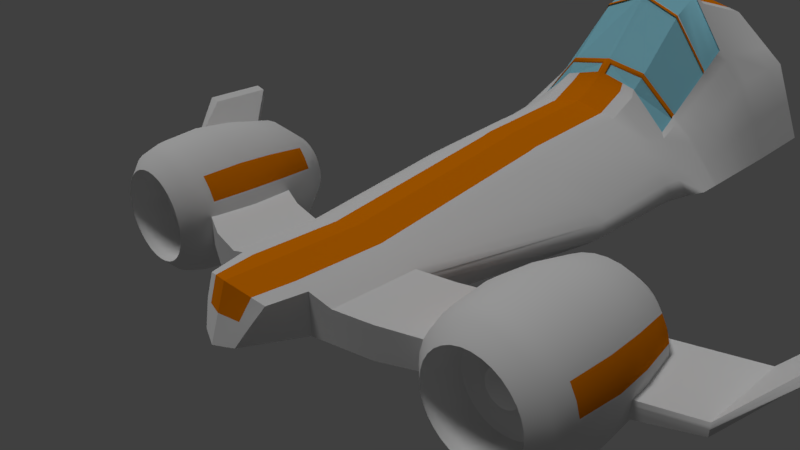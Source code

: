 # Source: SpaceBoiPodRacer.blend  (saved by Blender 2.77.0; exported with 4.5.12 LTS)
import bpy
from mathutils import Matrix  # noqa: F401  (used for matrix-valued properties, if any)

bpy.ops.wm.read_factory_settings(use_empty=True)
scene = bpy.context.scene
scene.name = 'Scene'

# ---- collections
col_collection_1 = bpy.data.collections.new('Collection 1'); scene.collection.children.link(col_collection_1)

# ---- materials (node trees are filled in below, after node groups)
mat_metal = bpy.data.materials.new('Metal')
mat_metal.alpha_threshold = 0.0
mat_metal.use_transparent_shadow = False
mat_metal.roughness = 0.5
mat_reddecal = bpy.data.materials.new('redDecal')
mat_reddecal.alpha_threshold = 0.0
mat_reddecal.use_transparent_shadow = False
mat_reddecal.diffuse_color = (0.8, 0.2076, 0.0, 1.0)
mat_reddecal.roughness = 0.5
mat_vinyl = bpy.data.materials.new('Vinyl')
mat_vinyl.alpha_threshold = 0.0
mat_vinyl.use_transparent_shadow = False
mat_vinyl.diffuse_color = (0.06681, 0.06681, 0.06681, 1.0)
mat_vinyl.roughness = 0.5
mat_vinyl.specular_intensity = 0.0
mat_screen = bpy.data.materials.new('Screen')
mat_screen.alpha_threshold = 0.0
mat_screen.use_transparent_shadow = False
mat_screen.diffuse_color = (0.0, 0.4951, 0.8, 1.0)
mat_screen.roughness = 0.5
mat_darkmetal = bpy.data.materials.new('DarkMetal')
mat_darkmetal.alpha_threshold = 0.0
mat_darkmetal.use_transparent_shadow = False
mat_darkmetal.roughness = 0.5
mat_darkmetal.specular_intensity = 0.0
mat_glass = bpy.data.materials.new('Glass')
mat_glass.alpha_threshold = 0.0
mat_glass.use_transparent_shadow = False
mat_glass.diffuse_color = (0.2869, 0.6676, 0.8, 1.0)
mat_glass.roughness = 0.5
mat_shiplight1 = bpy.data.materials.new('ShipLight1')
mat_shiplight1.alpha_threshold = 0.0
mat_shiplight1.use_transparent_shadow = False
mat_shiplight1.diffuse_color = (0.7497, 0.8, 0.0, 1.0)
mat_shiplight1.roughness = 0.5
mat_shiplight2 = bpy.data.materials.new('ShipLight2')
mat_shiplight2.alpha_threshold = 0.0
mat_shiplight2.use_transparent_shadow = False
mat_shiplight2.diffuse_color = (0.8, 0.01744, 0.0, 1.0)
mat_shiplight2.roughness = 0.5
mat_shiplight2.specular_intensity = 0.0
mat_shiplight3 = bpy.data.materials.new('ShipLight3')
mat_shiplight3.alpha_threshold = 0.0
mat_shiplight3.use_transparent_shadow = False
mat_shiplight3.diffuse_color = (0.009355, 0.8, 0.0, 1.0)
mat_shiplight3.roughness = 0.5
mat_shiplight3.specular_intensity = 0.0

# ---- material node trees

# ---- world
world_world = bpy.data.worlds.new('World'); scene.world = world_world
world_world.color = (0.05088, 0.05088, 0.05088)
world_world.use_sun_shadow = False
world_world.sun_shadow_jitter_overblur = 0.0
world_world.cycles.sampling_method = 'MANUAL'

# ---- cameras
cam_camera = bpy.data.cameras.new('Camera')
cam_camera.clip_end = 100.0
cam_camera.lens = 35.0
cam_camera.sensor_width = 32.0
cam_camera.sensor_height = 18.0
cam_camera.ortho_scale = 7.314
cam_camera.dof.focus_distance = 0.0
cam_camera.dof.aperture_fstop = 128.0

# ---- lights
light_sun = bpy.data.lights.new('Sun', 'SUN')
light_sun.transmission_factor = 0.0
light_sun.angle = 0.1993
light_sun.energy = 1.0
light_sun.shadow_buffer_clip_start = 0.5
light_sun.shadow_soft_size = 0.1
light_sun.shadow_cascade_max_distance = 1000.0
light_lamp = bpy.data.lights.new('Lamp', 'POINT')
light_lamp.transmission_factor = 0.0
light_lamp.cutoff_distance = 30.0
light_lamp.energy = 100.0
light_lamp.shadow_buffer_clip_start = 1.001
light_lamp.shadow_soft_size = 0.1
light_lamp.shadow_maximum_resolution = 0.006
light_lamp.use_absolute_resolution = True

# ---- meshes
me_cube_002 = bpy.data.meshes.new('Cube.002')
me_cube_002.from_pydata([(0.0, -1.785, -1.0), (0.0, -1.538, 2.143), (0.0, -0.246, -1.0), (0.0, -0.246, 2.143), (1.513, -1.348, -1.0), (1.513, -1.348, 1.0), (1.513, -0.05646, -1.0), (1.513, -0.05646, 1.0), (0.6437, -0.246, 1.528), (0.6437, -0.246, -1.0), (0.6437, -1.538, 1.528), (0.6437, -1.538, -1.0), (4.669, 1.403, -0.2361), (4.669, 1.403, -1.0), (4.669, 0.1113, -0.2361), (4.669, 0.1113, -1.0), (0.9582, -0.1774, 1.0), (0.9582, -1.469, -1.0), (0.9582, -0.1774, -1.0), (0.9582, -1.469, 1.0), (5.304, 2.092, 2.269), (5.304, 2.092, 1.698), (5.304, 1.126, 2.269), (5.304, 1.126, 1.698), (0.4962, 4.701, 2.228), (1.513, -0.05646, 0.0), (1.513, -1.348, 0.0), (0.6437, -1.538, 0.2641), (0.0, 2.528, -3.064), (4.669, 1.403, -0.6181), (4.669, 0.1113, -0.6181), (0.9582, -1.469, 0.0), (0.9582, -0.1774, 0.0), (5.479, 2.092, 2.429), (5.479, 1.126, 2.429), (0.0, -2.328, 0.5717), (0.0, -2.204, 2.143), (0.5304, -2.046, 1.42), (0.0, -2.452, -1.0), (0.2886, -2.336, -0.8552), (0.4262, -2.197, 0.3776), (0.0, 4.672, -3.064), (0.6437, 4.672, -1.912), (0.0, 4.677, 5.56), (0.6437, 4.677, 4.947), (1.509, 4.74, -0.9971), (1.509, 4.741, 1.717), (1.978, 4.74, 0.0), (0.6437, 2.528, 3.3), (1.509, 2.596, 1.0), (1.771, 2.596, 0.0), (0.6437, 2.528, -1.912), (0.0, 4.681, 2.693), (1.509, 2.596, -0.9971), (0.0, 2.528, 3.915), (0.0, 9.152, 0.581), (0.0, 8.187, -3.055), (0.5672, 8.242, -1.903), (0.0, 7.856, 8.772), (0.5672, 7.851, 8.156), (1.432, 7.846, -0.9878), (0.9216, 8.849, -0.05059), (1.432, 7.846, 5.045), (1.902, 7.846, 0.009268), (0.0, 2.672, -3.064), (1.771, 2.741, 0.0), (0.0, 2.672, 4.052), (0.6437, 2.672, 3.437), (1.509, 2.741, 1.064), (0.6437, 2.672, -1.912), (1.509, 2.741, -0.9971), (0.0, 6.509, 10.31), (0.6145, 6.508, 9.693), (1.949, 6.548, 0.003539), (1.48, 6.548, -0.9936), (0.0, 6.636, -3.061), (1.48, 6.548, 5.039), (0.6145, 6.657, -1.908), (0.0, 4.145, -3.064), (1.771, 4.214, 0.0), (0.0, 4.219, 4.568), (0.6437, 4.219, 3.955), (1.509, 4.214, 1.614), (0.6437, 4.145, -1.912), (1.509, 4.214, -0.9971), (0.8572, -0.1994, -1.0), (0.8572, -1.491, 1.17), (0.8572, -0.1994, 1.17), (0.8572, -1.491, -1.0), (0.8572, -1.491, 0.08477), (1.231, 4.718, -1.291), (1.231, 4.721, 2.754), (1.231, 2.574, -1.291), (1.231, 2.574, 1.738), (1.155, 7.973, -1.281), (1.155, 7.848, 6.044), (1.736, 8.181, -0.606), (1.231, 2.719, -1.291), (1.231, 2.719, 1.826), (1.202, 6.583, -1.287), (1.202, 6.535, 6.533), (1.231, 4.192, -1.291), (1.231, 4.215, 2.365), (0.5836, 7.384, 8.69), (1.449, 7.395, -0.9898), (0.5836, 7.692, -1.905), (0.0, 7.388, 9.306), (1.918, 7.395, 0.007278), (0.0, 7.648, -3.057), (1.449, 7.395, 5.043), (1.171, 7.491, -1.283), (1.171, 7.392, 6.214), (0.0, 6.956, 8.627), (0.6145, 6.954, 8.011), (1.213, 4.759, 0.05975), (1.202, 6.982, 4.851), (0.4448, 4.526, -1.712), (0.0, 4.33, -1.685), (0.0, 7.09, 4.567), (0.6145, 7.089, 3.951), (0.8233, 6.088, -1.652), (0.7986, 6.816, 1.544), (1.063, 7.349, 4.257), (0.6145, 7.451, 7.157), (0.0, 3.273, -0.7554), (0.4673, 3.636, -1.003), (1.09, 5.193, -0.617), (0.0, 7.453, 7.772), (1.214, 6.039, 2.8), (1.961, 5.795, 0.002064), (0.0, 5.817, -3.062), (1.492, 5.795, 3.654), (1.492, 5.795, -0.995), (0.6266, 5.83, -1.91), (1.214, 5.779, 4.958), (1.214, 5.806, -1.289), (0.8089, 6.512, 0.2116), (0.0, 6.081, -0.1811), (1.074, 6.451, 2.225), (0.6357, 4.677, 4.698), (0.0, 4.677, 5.143), (1.231, 4.721, 2.238), (1.202, 6.617, 6.226), (0.6145, 6.589, 9.386), (0.0, 6.591, 10.0), (1.214, 5.826, 4.563), (0.6357, 4.677, 2.91), (1.231, 4.721, 0.4447), (1.202, 6.9, 5.158), (0.0, 6.875, 8.933), (1.214, 5.992, 3.193), (0.0, 4.677, 2.965), (0.6145, 6.873, 8.318), (0.0, 4.6, 2.965), (0.0, 4.494, 4.858), (0.6357, 4.494, 4.431), (0.6357, 4.6, 2.91), (0.6145, 6.951, 3.951), (0.0, 6.952, 4.567), (0.6145, 7.313, 7.157), (0.0, 7.315, 7.772), (1.204, 6.819, 4.498), (1.482, 6.418, -0.9938), (0.6166, 6.514, -1.909), (1.204, 6.405, 6.262), (1.204, 6.449, -1.287), (0.8004, 6.764, 1.314), (1.951, 6.418, 0.003285), (0.0, 6.495, -3.061), (1.482, 6.418, 4.801), (0.595, 6.915, 3.133), (0.0, 6.916, 3.748), (1.064, 7.194, 3.907), (1.204, 6.481, 5.939), (1.204, 6.744, 4.819), (1.972, 5.11, 0.0007231), (0.0, 5.073, -3.064), (1.503, 5.11, 2.396), (0.4647, 5.07, -1.391), (0.0, 4.944, -1.158), (1.084, 5.634, 0.3789), (1.225, 5.183, 0.9356), (1.503, 5.11, -0.9964), (0.6377, 5.077, -1.911), (1.225, 5.091, 3.526), (1.225, 5.099, -1.29), (0.8182, 6.237, -0.9993), (1.225, 5.108, 3.052), (1.225, 5.166, 1.408), (1.957, 6.067, 0.002597), (0.0, 6.113, -3.062), (1.487, 6.067, 4.155), (0.5424, 6.445, 0.9189), (0.0, 6.445, 1.534), (1.07, 6.775, 2.959), (1.21, 6.112, 5.164), (1.21, 6.32, 3.903), (1.21, 6.38, 3.541), (1.487, 6.067, -0.9945), (0.6222, 6.128, -1.909), (1.21, 6.052, 5.527), (1.21, 6.087, -1.288), (0.8052, 6.622, 0.6928), (1.959, 5.927, 0.002324), (0.0, 5.961, -3.062), (1.49, 5.928, 3.898), (0.5216, 6.258, 0.04012), (0.0, 6.259, 0.6548), (1.072, 6.609, 2.583), (1.212, 5.966, 4.856), (1.212, 6.152, 3.539), (1.212, 6.205, 3.161), (1.49, 5.927, -0.9948), (0.6245, 5.975, -1.909), (1.212, 5.912, 5.235), (1.212, 5.943, -1.288), (0.8071, 6.566, 0.4462), (0.8182, 6.189, -0.9993), (0.8089, 6.464, 0.2116), (0.5216, 6.21, 0.04012), (0.5017, 6.032, -0.7957), (0.0, 6.211, 0.6548), (0.0, 6.033, -0.1811), (0.8052, 6.574, 0.6928), (0.8004, 6.716, 1.314), (0.0, 6.868, 3.748), (0.595, 6.867, 3.133), (0.4647, 5.022, -1.391), (0.0, 4.896, -1.158), (0.5424, 6.397, 0.9189), (0.0, 6.397, 1.534), (0.8071, 6.518, 0.4462), (1.513, -0.05646, 0.4844), (1.513, -1.348, 0.4844), (0.6437, -1.538, 0.8764), (4.669, 1.403, -0.433), (4.669, 0.1113, -0.433), (0.9582, -1.469, 0.4844), (0.9582, -0.1774, 0.4844), (5.394, 2.092, 2.352), (5.394, 1.126, 2.352), (0.0, -2.268, 1.333), (0.4767, -2.124, 0.8824), (1.751, 4.741, 0.8318), (1.644, 2.596, 0.4844), (0.0, 8.906, 4.549), (0.5672, 8.684, 4.092), (1.675, 7.846, 2.449), (1.644, 2.741, 0.5156), (1.722, 6.548, 2.443), (1.644, 4.214, 0.7819), (1.246, 8.416, 2.976), (0.8572, -1.491, 0.6103), (1.691, 7.395, 2.447), (1.734, 5.795, 1.771), (1.724, 6.418, 2.327), (1.745, 5.11, 1.161), (1.73, 6.067, 2.014), (1.732, 5.928, 1.89), (1.207, 6.599, 4.019), (1.485, 6.243, -0.9942), (0.6194, 6.321, -1.909), (1.207, 6.228, 5.894), (1.207, 6.268, -1.288), (0.8028, 6.693, 1.004), (1.954, 6.243, 0.002941), (0.0, 6.304, -3.062), (1.485, 6.243, 4.478), (0.0, 6.681, 2.641), (1.067, 6.985, 3.433), (1.207, 6.296, 5.552), (1.207, 6.532, 4.361), (0.8028, 6.645, 1.004), (0.5687, 6.632, 2.026), (0.0, 6.633, 2.641), (1.727, 6.243, 2.171), (0.6145, 7.27, 5.55), (0.456, 4.082, -1.358), (0.0, 7.271, 6.166), (0.9302, 7.082, 2.897), (0.0, 3.803, -1.222), (0.9564, 5.642, -1.136), (0.9411, 6.482, 1.216), (0.6145, 7.132, 5.55), (0.0, 7.133, 6.166), (0.9321, 6.979, 2.607), (0.951, 5.936, -0.3118), (0.9372, 6.699, 1.823), (0.9392, 6.587, 1.512), (0.9347, 6.839, 2.215), (1.22, 5.611, 1.868), (1.497, 5.452, -0.9957), (0.6322, 5.453, -1.91), (1.22, 5.435, 4.242), (1.22, 5.453, -1.289), (0.8136, 6.375, -0.3938), (1.967, 5.452, 0.001394), (0.0, 5.445, -3.063), (1.497, 5.453, 3.025), (0.0, 5.512, -0.6697), (1.079, 6.042, 1.302), (1.22, 5.467, 3.808), (1.22, 5.579, 2.3), (0.8136, 6.327, -0.3938), (0.4832, 5.527, -1.093), (0.0, 5.464, -0.6697), (1.74, 5.452, 1.466), (0.9461, 6.209, 0.4521), (0.0, 4.408, -3.064), (1.875, 4.477, 0.0), (0.0, 4.448, 5.064), (0.6437, 4.448, 4.451), (1.509, 4.478, 1.666), (0.6437, 4.408, -1.912), (1.509, 4.477, -0.9971), (1.231, 4.455, -1.291), (1.231, 4.468, 2.56), (1.697, 4.477, 0.8068), (3.587, 0.9025, -1.0), (3.587, -0.3891, -1.0), (3.587, -0.3891, 0.1877), (3.587, 0.9025, 0.1877), (3.587, -0.3891, -0.4062), (3.587, 0.9025, -0.4062), (3.587, -0.3891, -0.1185), (3.587, 0.9025, -0.1185), (2.316, -0.9769, -1.0), (2.316, 0.3146, 0.6857), (2.316, 0.3146, -1.0), (2.316, -0.9769, 0.6857), (2.316, -0.9769, -0.1572), (2.316, 0.3146, -0.1572), (2.316, -0.9769, 0.2511), (2.316, 0.3146, 0.2511), (0.4286, -0.246, -1.0), (0.4286, -1.538, 1.734), (0.4286, -0.246, 1.734), (0.4286, -1.62, -1.0), (0.3532, -2.099, 1.661), (0.1922, -2.375, -0.9036), (0.2838, -2.241, 0.4425), (0.4286, 4.672, -2.297), (0.4286, 4.677, 5.152), (0.4092, 6.955, 8.217), (0.4286, 2.528, 3.505), (0.4286, 2.528, -2.297), (0.4286, 4.677, 2.328), (0.3777, 8.224, -2.288), (0.3777, 7.852, 8.362), (0.6137, 8.951, 0.1604), (0.4286, 2.672, 3.643), (0.4286, 2.672, -2.297), (0.4092, 6.65, -2.293), (0.4092, 6.508, 9.899), (0.4286, 4.219, 4.16), (0.4286, 4.145, -2.297), (0.3887, 7.677, -2.29), (0.3887, 7.385, 8.896), (0.4092, 7.089, 4.157), (0.2962, 4.46, -1.703), (0.4092, 7.452, 7.362), (0.3112, 3.514, -0.9203), (0.4173, 5.825, -2.295), (0.4092, 6.59, 9.591), (0.4286, 4.677, 4.9), (0.4092, 6.873, 8.523), (0.4286, 4.677, 2.925), (0.4286, 4.494, 4.632), (0.4286, 4.6, 2.925), (0.4092, 6.952, 4.157), (0.4092, 7.314, 7.362), (0.3962, 6.916, 3.338), (0.4106, 6.508, -2.294), (0.4247, 5.076, -2.296), (0.3095, 5.028, -1.313), (0.4144, 6.123, -2.294), (0.3612, 6.445, 1.124), (0.4159, 5.971, -2.295), (0.3473, 6.258, 0.2455), (0.3341, 6.033, -0.5904), (0.3962, 6.868, 3.338), (0.3095, 4.98, -1.313), (0.3612, 6.397, 1.124), (0.3473, 6.21, 0.2455), (0.3777, 8.758, 4.245), (0.3174, -2.172, 1.033), (0.3787, 6.632, 2.231), (0.4125, 6.316, -2.294), (0.4092, 7.132, 5.756), (0.3037, 3.989, -1.313), (0.3218, 5.506, -0.9517), (0.421, 5.451, -2.295), (0.4286, 4.448, 4.656), (0.4286, 4.408, -2.297), (0.0, 4.677, 5.415), (0.6145, 6.531, 9.607), (0.6437, 4.677, 4.801), (1.231, 4.721, 2.608), (1.202, 6.558, 6.447), (0.0, 6.532, 10.22), (1.214, 5.792, 4.847), (1.204, 6.426, 6.171), (1.225, 5.096, 3.392), (1.21, 6.069, 5.424), (1.212, 5.927, 5.128), (1.207, 6.248, 5.798), (1.22, 5.444, 4.12), (0.4286, 4.677, 5.006), (0.4092, 6.531, 9.812), (0.3974, 4.767, 5.58), (0.5967, 4.767, 5.358), (0.0, 4.767, 5.864), (0.0, 4.767, 6.022), (1.114, 6.282, 7.076), (0.5697, 6.259, 10.5), (0.3794, 6.26, 10.72), (0.0, 6.261, 11.16), (1.141, 4.803, 2.983), (1.116, 6.176, 6.782), (0.5697, 6.278, 10.4), (1.131, 5.385, 4.594), (1.126, 5.666, 5.37), (1.119, 6.032, 6.384), (1.136, 5.105, 3.819), (1.124, 5.774, 5.67), (1.122, 5.888, 5.986), (0.5967, 4.767, 5.2), (1.141, 4.803, 2.825), (1.114, 6.301, 6.982), (0.0, 6.28, 11.07), (1.126, 5.676, 5.249), (1.116, 6.193, 6.683), (1.136, 5.109, 3.674), (1.122, 5.902, 5.875), (1.124, 5.786, 5.554), (1.119, 6.048, 6.279), (1.131, 5.393, 4.462), (0.3974, 4.767, 5.422), (0.3794, 6.279, 10.63), (0.06942, -0.246, -1.0), (0.06942, -1.538, 2.077), (0.05721, -2.187, 2.065), (0.06942, 4.672, -2.94), (0.06627, 6.956, 8.56), (0.06942, 2.528, 3.849), (0.06118, 8.193, -2.931), (0.09939, 9.119, 0.5129), (0.06942, 2.672, 3.986), (0.06627, 6.509, 10.24), (0.06942, 4.219, 4.502), (0.06295, 7.387, 9.239), (0.06627, 7.09, 4.5), (0.0504, 3.312, -0.7821), (0.06942, 4.677, 5.13), (0.06942, 4.677, 2.955), (0.06942, 4.494, 4.863), (0.06942, 4.6, 2.955), (0.06627, 6.952, 4.5), (0.06118, 8.882, 4.5), (0.04918, 3.833, -1.236), (0.06942, 4.448, 4.998), (0.06942, -0.246, 2.077), (0.06942, -1.759, -1.0), (0.03113, -2.439, -0.9844), (0.04597, -2.314, 0.5508), (0.06942, 4.677, 5.494), (0.06942, 2.528, -2.94), (0.06942, 4.677, 2.67), (0.06118, 7.855, 8.705), (0.06942, 2.672, -2.94), (0.06627, 6.638, -2.937), (0.06942, 4.145, -2.94), (0.06295, 7.653, -2.933), (0.04797, 4.351, -1.688), (0.06627, 7.452, 7.706), (0.06758, 5.818, -2.938), (0.06627, 6.591, 9.935), (0.06627, 6.874, 8.867), (0.06627, 7.315, 7.706), (0.06417, 6.916, 3.682), (0.0665, 6.497, -2.937), (0.06878, 5.074, -2.939), (0.05012, 4.957, -1.183), (0.06711, 6.115, -2.938), (0.0585, 6.445, 1.467), (0.06735, 5.963, -2.938), (0.05625, 6.259, 0.5885), (0.05411, 6.033, -0.2474), (0.06417, 6.868, 3.682), (0.05012, 4.909, -1.183), (0.0585, 6.397, 1.467), (0.05625, 6.211, 0.5885), (0.05141, -2.252, 1.285), (0.06134, 6.633, 2.575), (0.0668, 6.306, -2.937), (0.06627, 7.133, 6.099), (0.05211, 5.471, -0.7154), (0.06818, 5.446, -2.939), (0.06942, 4.408, -2.94), (0.06942, 4.677, 5.349), (0.06627, 6.532, 10.16), (0.06144, 6.261, 11.09), (0.06436, 4.767, 5.95), (0.06436, 4.767, 5.793), (0.06144, 6.28, 11.0), (0.06144, 6.004, 10.91), (-1.345e-11, 5.997, 10.97), (-1.345e-11, 6.023, 10.92), (0.06144, 6.03, 10.85), (0.06144, 5.75, 10.36), (-1.345e-11, 5.74, 10.42), (-1.345e-11, 5.768, 10.39), (0.06144, 5.777, 10.33), (0.06144, 5.744, 10.24), (-1.345e-11, 5.735, 10.3), (-1.345e-11, 5.707, 10.34), (0.06144, 5.716, 10.27), (1.614e-10, 4.845, 6.228), (1.614e-10, 4.837, 6.382), (0.06436, 4.848, 6.158), (0.06436, 4.841, 6.312), (1.194e-10, 4.904, 6.473), (1.194e-10, 4.897, 6.628), (0.06436, 4.908, 6.403), (0.06436, 4.9, 6.557), (0.6122, 5.75, 9.443), (0.6122, 5.777, 9.409), (0.6122, 5.716, 9.353), (0.6122, 5.744, 9.319), (1.115, 5.875, 6.049), (1.091, 5.887, 6.099), (1.12, 5.856, 5.902), (1.097, 5.868, 5.953), (1.194e-10, 4.949, 6.61), (1.194e-10, 4.942, 6.764), (0.06436, 4.953, 6.54), (0.06436, 4.945, 6.694), (0.628, 4.9, 6.141), (0.628, 4.908, 5.986), (0.628, 4.945, 6.277), (0.628, 4.953, 6.123), (1.13, 5.064, 3.706), (1.13, 5.072, 3.551), (1.13, 5.109, 3.843), (1.13, 5.117, 3.688), (1.21, 6.335, 3.445), (1.488, 6.032, -0.9946), (0.6228, 6.09, -1.909), (1.21, 6.017, 5.453), (1.21, 6.05, -1.288), (0.8056, 6.608, 0.6304), (1.958, 6.032, 0.002528), (0.0, 6.074, -3.062), (1.488, 6.032, 4.09), (0.5371, 6.398, 0.6964), (0.0, 6.398, 1.311), (1.07, 6.733, 2.864), (1.21, 6.075, 5.086), (1.21, 6.277, 3.811), (1.73, 6.032, 1.982), (0.9377, 6.67, 1.745), (0.3577, 6.398, 0.9018), (0.4147, 6.085, -2.294), (1.21, 6.033, 5.349), (1.122, 5.859, 5.906), (1.122, 5.873, 5.794), (0.05793, 6.398, 1.245), (0.06717, 6.076, -2.938), (1.973, 5.054, 0.0006136), (0.0, 5.012, -3.064), (1.504, 5.055, 2.293), (0.4617, 4.988, -1.439), (0.0, 4.851, -1.238), (1.085, 5.567, 0.228), (1.226, 5.049, 2.929), (1.226, 5.099, 1.262), (1.226, 5.113, 0.7833), (1.504, 5.054, -0.9965), (0.6386, 5.016, -1.911), (1.226, 5.035, 3.409), (1.226, 5.042, -1.29), (0.819, 6.214, -1.098), (1.746, 5.054, 1.111), (0.9518, 5.891, -0.4367), (0.4253, 5.015, -2.296), (0.3075, 4.942, -1.372), (1.226, 5.039, 3.274), (1.137, 5.059, 3.692), (1.137, 5.063, 3.546), (0.06887, 5.013, -2.94), (0.04979, 4.866, -1.26), (0.5909, 6.028, 9.907), (1.118, 6.101, 6.428), (0.3368, 5.777, 9.87), (1.156, 7.103, 4.656), (0.0, 4.215, 1.588), (1.168, 4.876, -0.3049), (0.6145, 7.118, 7.73), (0.5856, 4.334, 1.095), (0.0, 7.119, 8.345), (1.168, 6.175, 2.611), (1.158, 6.943, 4.303), (1.179, 5.331, 0.7524), (1.164, 6.51, 3.35), (1.166, 6.338, 2.971), (1.161, 6.726, 3.826), (1.173, 5.753, 1.682), (0.39, 4.294, 1.259), (0.4092, 7.118, 7.936), (0.06316, 4.228, 1.534), (0.06627, 7.119, 8.279), (1.164, 6.466, 3.254), (1.18, 5.262, 0.6006), (0.7787, 4.599, 1.505), (0.9045, 6.968, 6.451), (0.6317, 5.297, -1.682), (0.7054, 6.954, 2.763), (0.7748, 4.405, -0.8124), (0.8357, 7.401, 5.725), (0.9045, 6.603, 7.826), (0.8617, 4.699, 3.483), (0.9045, 6.886, 6.758), (0.8183, 4.605, 2.214), (0.6964, 6.84, 2.235), (0.6393, 5.646, -1.197), (0.6721, 6.532, 0.8073), (0.6625, 6.41, 0.2406), (0.6534, 6.246, -0.2983), (0.6964, 6.792, 2.235), (0.6393, 5.598, -1.197), (0.6721, 6.484, 0.8073), (0.6625, 6.362, 0.2406), (0.6843, 6.638, 1.521), (0.7031, 4.852, -1.248), (0.7704, 7.177, 4.24), (0.6463, 5.922, -0.7479), (0.9337, 4.699, 3.718), (0.9045, 6.544, 8.046), (0.6697, 6.501, 0.6638), (0.6381, 5.593, -1.271), (0.8819, 7.11, 6.212), (0.7769, 4.569, 0.5834), (0.0, 5.302, 0.1851), (0.0, 5.302, 1.843), (0.0, 5.894, 0.1851), (0.0, 5.894, 1.843), (0.5385, 5.578, 0.1851), (0.5385, 5.578, 1.843), (0.5385, 6.17, 0.1851), (0.5385, 6.17, 1.843), (0.0, 6.355, 2.152), (0.0, 6.185, 0.4936), (0.5385, 6.28, 2.152), (0.5385, 6.461, 0.4936), (0.0, 6.394, 2.108), (0.0, 6.394, 0.4503), (0.5385, 6.67, 2.108), (0.5385, 6.67, 0.4503), (0.0, 6.579, 3.942), (0.5385, 6.505, 3.942), (0.0, 6.619, 3.899), (0.5385, 6.894, 3.899), (0.0, 6.663, 5.216), (0.5385, 6.588, 5.216), (0.0, 6.702, 5.173), (0.5385, 6.978, 5.173), (0.5797, 6.076, 1.581), (0.5797, 6.076, 0.4468), (0.5797, 5.671, 1.581), (0.5797, 5.671, 0.4468), (0.6336, 6.031, 1.456), (0.6336, 6.031, 0.5723), (0.6336, 5.716, 1.456), (0.6336, 5.716, 0.5723), (0.5789, 5.968, 1.278), (0.5789, 5.968, 0.7499), (0.5789, 5.779, 1.278), (0.5789, 5.779, 0.7499), (0.7207, 5.968, 1.278), (0.7207, 5.968, 0.7499), (0.7207, 5.779, 1.278), (0.7207, 5.779, 0.7499), (0.8094, 5.968, 1.278), (0.8094, 5.968, 0.7499), (0.8094, 5.779, 1.278), (0.8094, 5.779, 0.7499), (0.7207, 5.178, 1.278), (0.7207, 5.178, 0.7499), (0.8094, 5.178, 1.278), (0.8094, 5.178, 0.7499), (0.7207, 5.084, 1.278), (0.7207, 5.084, 0.7499), (0.8094, 5.084, 1.278), (0.8094, 5.084, 0.7499), (0.5783, 5.178, 1.278), (0.5783, 5.178, 0.7499), (0.5783, 5.084, 1.278), (0.5783, 5.084, 0.7499), (0.7207, 5.084, 3.284), (0.7207, 5.178, 3.284), (0.5783, 5.084, 3.284), (0.5783, 5.178, 3.284), (0.7207, 5.084, 3.573), (0.7207, 5.178, 3.573), (0.5783, 5.084, 3.573), (0.5783, 5.178, 3.573), (0.3989, 5.084, 3.284), (0.3989, 5.178, 3.284), (0.3989, 5.084, 3.573), (0.3989, 5.178, 3.573), (0.5783, 4.938, 3.284), (0.7207, 4.938, 3.284), (0.5783, 4.938, 3.573), (0.7207, 4.938, 3.573), (0.3989, 4.938, 3.573), (0.3989, 4.938, 3.284), (0.5783, 5.224, 3.284), (0.7207, 5.224, 3.284), (0.5783, 5.224, 3.573), (0.7207, 5.224, 3.573), (0.3989, 5.224, 3.284), (0.3989, 5.224, 3.573), (-1.345e-11, 6.023, 10.68), (0.06144, 6.03, 10.61), (-1.345e-11, 5.768, 10.15), (0.06144, 5.777, 10.09), (-1.345e-11, 6.023, 10.54), (0.06144, 6.03, 10.47), (-1.345e-11, 5.768, 10.01), (0.06144, 5.777, 9.951), (0.1343, 6.03, 10.61), (0.1343, 5.777, 10.09), (0.1343, 6.03, 10.47), (0.1343, 5.777, 9.951), (-1.345e-11, 5.955, 10.78), (-1.345e-11, 5.928, 10.82), (0.06144, 5.935, 10.76), (0.06144, 5.962, 10.47), (-1.345e-11, 5.955, 10.53), (0.06144, 5.962, 10.33), (-1.345e-11, 5.955, 10.4), (0.1343, 5.962, 10.47), (0.1343, 5.962, 10.33), (-1.345e-11, 5.784, 10.52), (0.06144, 5.82, 10.18), (0.06144, 5.82, 10.04), (0.1343, 5.82, 10.18), (0.1343, 5.82, 10.04), (-1.345e-11, 5.811, 10.48), (0.06144, 5.792, 10.46), (-1.345e-11, 5.811, 10.24), (-1.345e-11, 5.811, 10.1), (0.7662, 4.53, -0.6087), (0.7776, 4.516, -0.1823), (0.8014, 4.624, -0.5709), (0.8129, 4.611, -0.1445), (1.194, 5.881, 4.382), (1.202, 5.831, 4.756), (1.198, 5.969, 4.598), (1.206, 5.918, 4.972)], [], [(86, 87, 8, 10), (32, 25, 6, 18), (319, 318, 13, 15), (440, 1, 36, 441), (17, 18, 6, 4), (440, 461, 3, 1), (337, 334, 9, 11), (89, 27, 11, 88), (235, 12, 20, 239), (321, 320, 14, 12), (325, 321, 12, 235), (322, 319, 15, 30), (26, 31, 17, 4), (88, 85, 18, 17), (498, 308, 41, 442), (5, 7, 16, 19), (33, 34, 23, 21), (15, 13, 21, 23), (12, 14, 22, 20), (30, 15, 23, 34), (236, 30, 34, 240), (239, 240, 34, 33), (316, 312, 46, 91), (233, 237, 31, 26), (324, 322, 30, 236), (318, 323, 29, 13), (13, 29, 33, 21), (317, 309, 47, 243), (252, 234, 27, 89), (11, 27, 40, 39), (238, 232, 25, 32), (464, 35, 38, 463), (492, 241, 35, 464), (234, 10, 37, 242), (337, 11, 39, 339), (253, 107, 63, 247), (357, 103, 59, 348), (107, 104, 60, 63), (315, 313, 42, 90), (309, 314, 45, 47), (392, 311, 44, 342), (336, 8, 48, 344), (32, 18, 53, 50), (622, 147, 114, 613), (85, 9, 51, 92), (238, 32, 50, 244), (87, 16, 49, 93), (439, 2, 28, 466), (366, 146, 24, 346), (349, 61, 57, 347), (96, 63, 60, 94), (251, 247, 63, 96), (384, 246, 61, 349), (111, 109, 62, 95), (110, 105, 57, 94), (472, 108, 56, 445), (344, 48, 67, 350), (50, 53, 70, 65), (92, 51, 69, 97), (244, 50, 65, 248), (93, 49, 68, 98), (466, 28, 64, 469), (480, 168, 75, 470), (165, 163, 77, 99), (164, 169, 76, 100), (167, 162, 74, 73), (477, 149, 112, 443), (255, 167, 73, 249), (350, 67, 81, 354), (65, 70, 84, 79), (97, 69, 83, 101), (248, 65, 79, 250), (98, 68, 82, 102), (469, 64, 78, 471), (67, 98, 102, 81), (70, 97, 101, 84), (174, 148, 115, 161), (162, 165, 99, 74), (48, 93, 98, 67), (53, 92, 97, 70), (104, 110, 94, 60), (103, 111, 95, 59), (246, 251, 96, 61), (61, 96, 94, 57), (8, 87, 93, 48), (18, 85, 92, 53), (314, 315, 90, 45), (237, 252, 89, 31), (311, 316, 91, 44), (11, 9, 85, 88), (31, 89, 88, 17), (19, 16, 87, 86), (72, 100, 111, 103), (74, 99, 110, 104), (470, 75, 108, 472), (99, 77, 105, 110), (100, 76, 109, 111), (73, 74, 104, 107), (353, 72, 103, 357), (249, 73, 107, 253), (621, 152, 113, 614), (634, 276, 119, 616), (389, 277, 116, 359), (285, 279, 121, 166), (633, 281, 120, 615), (276, 123, 159, 283), (590, 572, 117, 473), (623, 616, 119, 170), (610, 599, 127, 474), (641, 596, 126, 617), (601, 594, 122, 172), (607, 598, 125, 361), (640, 597, 123, 618), (606, 600, 138, 300), (295, 136, 218, 303), (625, 202, 223, 630), (307, 282, 136, 295), (291, 294, 135, 132), (302, 150, 128, 290), (306, 296, 129, 254), (296, 291, 132, 129), (293, 298, 131, 134), (294, 292, 133, 135), (497, 297, 130, 475), (406, 400, 145, 301), (637, 395, 143, 619), (401, 398, 142, 173), (500, 399, 144, 476), (407, 396, 139, 364), (636, 397, 141, 620), (301, 145, 150, 302), (619, 143, 152, 621), (173, 142, 148, 174), (476, 144, 149, 477), (620, 141, 147, 622), (367, 155, 156, 368), (139, 146, 156, 155), (454, 151, 153, 456), (364, 139, 155, 367), (495, 284, 158, 457), (358, 119, 157, 369), (278, 118, 158, 284), (474, 127, 160, 478), (270, 173, 174, 271), (405, 401, 173, 270), (451, 118, 171, 479), (605, 601, 172, 269), (626, 206, 219, 631), (289, 285, 166, 264), (260, 263, 165, 162), (271, 174, 161, 259), (275, 265, 167, 255), (265, 260, 162, 167), (262, 267, 169, 164), (263, 261, 163, 165), (494, 266, 168, 480), (574, 187, 188, 575), (586, 402, 187, 574), (589, 569, 176, 481), (580, 578, 183, 185), (579, 570, 177, 184), (568, 577, 182, 175), (582, 568, 175, 256), (575, 188, 181, 576), (577, 580, 185, 182), (583, 286, 186, 581), (639, 624, 178, 571), (612, 602, 180, 573), (299, 179, 228, 305), (567, 552, 190, 483), (549, 547, 199, 201), (548, 553, 191, 200), (551, 546, 198, 189), (559, 551, 189, 257), (558, 196, 197, 545), (546, 549, 201, 198), (560, 287, 202, 550), (638, 625, 192, 554), (611, 603, 194, 556), (563, 403, 195, 557), (557, 195, 196, 558), (374, 178, 227, 381), (145, 209, 210, 150), (400, 404, 209, 145), (600, 604, 208, 138), (479, 171, 225, 488), (282, 288, 216, 136), (132, 135, 215, 212), (150, 210, 211, 128), (254, 129, 203, 258), (129, 132, 212, 203), (134, 131, 205, 214), (135, 133, 213, 215), (475, 130, 204, 485), (566, 555, 207, 486), (635, 627, 220, 304), (491, 221, 222, 487), (632, 628, 226, 273), (496, 305, 228, 489), (493, 274, 230, 490), (627, 631, 219, 220), (623, 170, 226, 628), (486, 207, 221, 491), (264, 166, 224, 272), (136, 216, 231, 218), (207, 137, 222, 221), (376, 192, 229, 382), (268, 193, 230, 274), (624, 186, 217, 629), (131, 254, 258, 205), (553, 559, 257, 191), (570, 582, 256, 177), (267, 275, 255, 169), (298, 306, 254, 131), (76, 249, 253, 109), (19, 86, 252, 237), (59, 95, 251, 246), (68, 248, 250, 82), (169, 255, 249, 76), (49, 244, 248, 68), (348, 59, 246, 384), (95, 62, 247, 251), (16, 238, 244, 49), (109, 253, 247, 62), (27, 234, 242, 40), (441, 36, 241, 492), (16, 7, 232, 238), (86, 10, 234, 252), (312, 317, 243, 46), (320, 324, 236, 14), (5, 19, 237, 233), (20, 22, 240, 239), (14, 236, 240, 22), (323, 325, 235, 29), (29, 235, 239, 33), (191, 257, 275, 267), (171, 268, 274, 225), (202, 264, 272, 223), (488, 225, 274, 493), (630, 632, 273, 229), (483, 190, 266, 494), (201, 199, 261, 263), (200, 191, 267, 262), (189, 198, 260, 265), (257, 189, 265, 275), (196, 271, 259, 197), (198, 201, 263, 260), (287, 289, 264, 202), (603, 605, 269, 194), (403, 405, 270, 195), (195, 270, 271, 196), (194, 269, 289, 287), (138, 208, 288, 282), (556, 194, 287, 560), (573, 180, 286, 583), (269, 172, 285, 289), (127, 278, 284, 160), (478, 160, 284, 495), (300, 138, 282, 307), (119, 276, 283, 157), (617, 126, 281, 633), (172, 122, 279, 285), (361, 125, 277, 389), (618, 123, 276, 634), (180, 300, 307, 286), (177, 256, 306, 298), (487, 222, 305, 496), (629, 635, 304, 227), (137, 299, 305, 222), (187, 301, 302, 188), (402, 406, 301, 187), (481, 176, 297, 497), (185, 183, 292, 294), (184, 177, 298, 293), (175, 182, 291, 296), (256, 175, 296, 306), (188, 302, 290, 181), (182, 185, 294, 291), (286, 307, 295, 186), (186, 295, 303, 217), (602, 606, 300, 180), (82, 250, 317, 312), (81, 102, 316, 311), (84, 101, 315, 314), (354, 81, 311, 392), (79, 84, 314, 309), (101, 83, 313, 315), (250, 79, 309, 317), (102, 82, 312, 316), (471, 78, 308, 498), (4, 6, 328, 326), (7, 5, 329, 327), (232, 7, 327, 333), (26, 4, 326, 330), (233, 26, 330, 332), (6, 25, 331, 328), (5, 233, 332, 329), (25, 232, 333, 331), (83, 355, 393, 313), (449, 354, 392, 460), (183, 373, 391, 292), (220, 379, 390, 304), (452, 361, 389, 459), (159, 370, 388, 283), (199, 375, 387, 261), (226, 380, 386, 273), (37, 338, 385, 242), (468, 348, 384, 458), (484, 376, 382, 490), (206, 378, 383, 219), (273, 386, 382, 229), (304, 390, 381, 227), (219, 383, 379, 220), (554, 561, 378, 206), (133, 362, 377, 213), (170, 371, 380, 226), (482, 374, 381, 489), (547, 562, 375, 199), (578, 584, 373, 183), (261, 387, 372, 163), (119, 358, 371, 170), (123, 360, 370, 159), (451, 358, 369, 457), (283, 388, 369, 157), (453, 364, 367, 455), (146, 366, 368, 156), (455, 367, 368, 456), (143, 363, 365, 152), (499, 407, 364, 453), (395, 408, 363, 143), (292, 391, 362, 133), (609, 607, 361, 452), (597, 608, 360, 123), (571, 585, 359, 116), (459, 389, 359, 473), (448, 353, 357, 450), (77, 352, 356, 105), (69, 351, 355, 83), (447, 350, 354, 449), (152, 365, 343, 113), (163, 372, 352, 77), (51, 345, 351, 69), (444, 344, 350, 447), (105, 356, 347, 57), (458, 384, 349, 446), (446, 349, 347, 445), (454, 366, 346, 467), (9, 334, 345, 51), (461, 336, 344, 444), (460, 392, 342, 465), (450, 357, 348, 468), (462, 337, 339, 463), (242, 385, 340, 40), (40, 340, 339, 39), (313, 393, 341, 42), (462, 439, 334, 337), (10, 8, 336, 335), (10, 335, 338, 37), (406, 402, 432, 436), (499, 394, 411, 503), (408, 395, 419, 438), (400, 406, 436, 430), (395, 637, 398, 428, 419), (200, 262, 422, 425), (394, 43, 412, 411), (398, 401, 431, 428), (262, 164, 418, 422), (500, 408, 438, 504), (396, 407, 437, 426), (397, 636, 396, 426, 427), (342, 44, 410, 409), (448, 71, 416, 501), (414, 415, 438, 419), (502, 409, 437, 503), (423, 420, 436, 432), (425, 422, 435, 433), (421, 424, 434, 430), (425, 529, 531, 564), (423, 543, 541, 587), (422, 418, 431, 435), (410, 417, 427, 426), (409, 410, 426, 437), (501, 416, 506, 505), (418, 413, 428, 431), (413, 414, 419, 428), (420, 421, 430, 436), (44, 91, 417, 410), (293, 134, 421, 420), (164, 100, 413, 418), (579, 184, 423, 587), (405, 403, 433, 435), (71, 399, 429, 416), (404, 400, 430, 434), (184, 293, 420, 423), (72, 353, 415, 414), (548, 200, 425, 564), (563, 404, 434, 565), (134, 214, 424, 421), (100, 72, 414, 413), (586, 397, 427, 588), (401, 405, 435, 431), (465, 342, 409, 502), (43, 465, 502, 412), (415, 501, 504, 438), (412, 502, 520, 518), (353, 448, 501, 415), (399, 500, 504, 429), (407, 499, 503, 437), (0, 2, 439, 462), (0, 462, 463, 38), (106, 450, 468, 58), (310, 460, 465, 43), (3, 461, 444, 54), (151, 454, 467, 52), (55, 446, 445, 56), (245, 458, 446, 55), (54, 444, 447, 66), (66, 447, 449, 80), (71, 448, 450, 106), (280, 459, 473, 117), (595, 609, 452, 124), (394, 499, 453, 140), (154, 455, 456, 153), (140, 453, 455, 154), (118, 451, 457, 158), (179, 482, 489, 228), (193, 484, 490, 230), (58, 468, 458, 245), (124, 452, 459, 280), (80, 449, 460, 310), (355, 471, 498, 393), (373, 481, 497, 391), (379, 487, 496, 390), (370, 478, 495, 388), (375, 483, 494, 387), (380, 488, 493, 386), (338, 441, 492, 385), (378, 486, 491, 383), (386, 493, 490, 382), (390, 496, 489, 381), (383, 491, 487, 379), (561, 566, 486, 378), (362, 475, 485, 377), (371, 479, 488, 380), (562, 567, 483, 375), (584, 589, 481, 373), (387, 494, 480, 372), (358, 451, 479, 371), (360, 474, 478, 370), (388, 495, 457, 369), (366, 454, 456, 368), (363, 476, 477, 365), (408, 500, 476, 363), (391, 497, 475, 362), (608, 610, 474, 360), (585, 590, 473, 359), (352, 470, 472, 356), (351, 469, 471, 355), (365, 477, 443, 343), (372, 480, 470, 352), (345, 466, 469, 351), (356, 472, 445, 347), (334, 439, 466, 345), (385, 492, 464, 340), (340, 464, 463, 339), (393, 498, 442, 341), (335, 336, 461, 440), (335, 440, 441, 338), (508, 512, 725, 744, 737, 723), (416, 429, 507, 506), (504, 501, 505, 508), (429, 504, 508, 507), (509, 516, 527, 525), (749, 743, 510, 509), (508, 505, 736, 749, 509, 512), (743, 748, 511, 510), (510, 511, 514, 515), (509, 510, 515, 516), (511, 512, 513, 514), (516, 515, 514, 513), (518, 520, 524, 522), (502, 503, 519, 520), (411, 412, 518, 517), (503, 411, 517, 519), (522, 524, 536, 534), (517, 518, 522, 521), (520, 519, 523, 524), (519, 517, 521, 523), (525, 527, 531, 529), (516, 513, 528, 527), (513, 512, 593, 526, 528), (512, 509, 525, 526, 593), (433, 530, 529, 425), (526, 525, 529, 530), (528, 526, 530, 532), (527, 528, 532, 531), (534, 536, 535, 533), (521, 522, 534, 533), (536, 524, 537, 539), (523, 521, 533, 535), (537, 538, 542, 541), (523, 535, 540, 538), (535, 536, 539, 540), (524, 523, 538, 537), (542, 588, 587, 541), (538, 540, 544, 542), (540, 539, 543, 544), (539, 537, 541, 543), (377, 485, 567, 562), (376, 484, 566, 561), (403, 563, 565, 433), (214, 548, 564, 424), (424, 564, 565, 434), (213, 377, 562, 547), (192, 376, 561, 554), (208, 556, 560, 288), (205, 258, 559, 553), (484, 193, 555, 566), (209, 557, 558, 210), (404, 563, 557, 209), (604, 611, 556, 208), (626, 638, 554, 206), (288, 560, 550, 216), (212, 215, 549, 546), (210, 558, 545, 211), (258, 203, 551, 559), (203, 212, 546, 551), (214, 205, 553, 548), (215, 213, 547, 549), (485, 204, 552, 567), (532, 530, 433, 565), (532, 565, 564, 531), (374, 482, 590, 585), (341, 442, 589, 584), (402, 586, 588, 432), (91, 579, 587, 417), (417, 587, 588, 427), (178, 374, 585, 571), (42, 341, 584, 578), (126, 573, 583, 281), (46, 243, 582, 570), (596, 612, 573, 126), (615, 639, 571, 116), (281, 583, 581, 120), (45, 90, 580, 577), (147, 575, 576, 114), (243, 47, 568, 582), (47, 45, 577, 568), (91, 46, 570, 579), (90, 42, 578, 580), (442, 41, 569, 589), (397, 586, 574, 141), (141, 574, 575, 147), (482, 179, 572, 590), (542, 544, 432, 588), (432, 544, 543, 423), (591, 592, 433, 526), (544, 540, 528, 565), (588, 427, 426, 538), (419, 428, 592, 591), (591, 526, 593, 512, 508), (508, 504, 419, 591), (514, 513, 535, 533), (513, 528, 540, 535), (426, 503, 523, 538), (114, 576, 612, 596), (211, 545, 611, 604), (343, 443, 610, 608), (52, 467, 609, 595), (113, 343, 608, 597), (467, 346, 607, 609), (181, 290, 606, 602), (197, 259, 605, 603), (128, 211, 604, 600), (545, 197, 603, 611), (576, 181, 602, 612), (259, 161, 601, 605), (290, 128, 600, 606), (614, 113, 597, 640), (346, 24, 598, 607), (161, 115, 594, 601), (613, 114, 596, 641), (443, 112, 599, 610), (24, 613, 641, 598), (115, 614, 640, 594), (120, 581, 639, 615), (216, 550, 638, 626), (217, 303, 635, 629), (122, 618, 634, 279), (125, 617, 633, 277), (223, 272, 632, 630), (178, 624, 629, 227), (166, 623, 628, 224), (218, 231, 631, 627), (272, 224, 628, 632), (303, 218, 627, 635), (550, 202, 625, 638), (581, 186, 624, 639), (216, 626, 631, 231), (139, 620, 622, 146), (142, 619, 621, 148), (396, 636, 620, 139), (398, 637, 619, 142), (192, 625, 630, 229), (594, 640, 618, 122), (598, 641, 617, 125), (166, 121, 616, 623), (277, 633, 615, 116), (279, 634, 616, 121), (148, 621, 614, 115), (146, 622, 613, 24), (649, 648, 653, 652), (646, 648, 667, 669), (647, 643, 642, 646), (642, 644, 648, 646), (647, 649, 645, 643), (652, 653, 657, 656), (648, 644, 651, 653), (645, 649, 652, 650), (644, 645, 650, 651), (654, 656, 657, 655), (651, 650, 654, 655), (653, 651, 655, 657), (652, 656, 661, 659), (660, 658, 662, 664), (656, 654, 660, 661), (654, 650, 658, 660), (650, 652, 659, 658), (662, 663, 665, 664), (661, 660, 664, 665), (659, 661, 665, 663), (658, 659, 663, 662), (668, 669, 673, 672), (649, 647, 668, 666), (648, 649, 666, 667), (647, 646, 669, 668), (673, 671, 675, 677), (667, 666, 670, 671), (669, 667, 671, 673), (666, 668, 672, 670), (674, 676, 680, 678), (670, 672, 676, 674), (672, 673, 677, 676), (671, 670, 674, 675), (681, 685, 689, 687), (676, 677, 681, 680), (675, 674, 678, 679), (677, 675, 679, 681), (682, 684, 685, 683), (679, 678, 682, 683), (681, 679, 683, 685), (678, 680, 684, 682), (687, 689, 693, 691), (685, 684, 688, 689), (680, 681, 687, 686), (684, 680, 686, 688), (690, 691, 693, 692), (687, 691, 697, 695), (688, 686, 690, 692), (689, 688, 692, 693), (694, 695, 697, 696), (686, 687, 695, 694), (686, 694, 701, 699), (691, 690, 696, 697), (703, 699, 717, 719), (690, 686, 699, 698), (696, 690, 698, 700), (694, 696, 700, 701), (702, 703, 705, 704), (698, 699, 703, 702), (702, 704, 712, 713), (704, 705, 709, 708), (707, 706, 708, 709), (701, 700, 706, 707), (699, 701, 716, 717), (706, 700, 710, 715), (710, 711, 713, 712), (710, 712, 714, 715), (700, 698, 711, 710), (698, 702, 713, 711), (704, 708, 714, 712), (708, 706, 715, 714), (717, 716, 718, 719), (718, 716, 720, 721), (709, 705, 718, 721), (707, 709, 721, 720), (701, 707, 720, 716), (705, 703, 719, 718), (739, 727, 732, 742), (512, 511, 724, 725), (507, 508, 723, 722), (734, 507, 722, 738), (751, 745, 729, 728), (722, 723, 727, 726), (738, 722, 726, 740), (725, 724, 728, 729), (746, 731, 733, 747), (744, 725, 731, 746), (727, 723, 730, 732), (725, 729, 733, 731), (723, 737, 741, 730), (730, 741, 742, 732), (750, 738, 740, 751), (726, 727, 739, 740), (748, 734, 738, 750), (745, 739, 742, 747), (506, 507, 734, 735), (505, 506, 735, 736), (729, 745, 747, 733), (511, 748, 750, 724), (724, 750, 751, 728), (737, 744, 746, 741), (741, 746, 747, 742), (740, 739, 745, 751), (735, 734, 748, 743), (736, 735, 743, 749), (752, 753, 755, 754), (756, 757, 759, 758)])
me_cube_002.polygons.foreach_set('use_smooth', [1, 1, 1, 1, 1, 1, 1, 1, 1, 1, 1, 1, 1, 1, 1, 1, 1, 1, 1, 1, 1, 1, 1, 1, 1, 1, 1, 1, 1, 1, 1, 1, 1, 1, 1, 1, 1, 1, 1, 1, 1, 1, 1, 1, 1, 1, 1, 1, 1, 1, 1, 1, 1, 1, 1, 1, 1, 1, 1, 1, 1, 1, 1, 1, 1, 1, 1, 1, 1, 1, 1, 1, 1, 1, 1, 1, 1, 1, 1, 1, 1, 1, 1, 1, 1, 1, 1, 1, 1, 1, 1, 1, 1, 1, 1, 1, 1, 1, 1, 1, 1, 1, 1, 1, 1, 1, 1, 1, 1, 1, 1, 1, 1, 1, 1, 1, 1, 1, 1, 1, 1, 1, 1, 1, 1, 1, 1, 1, 1, 1, 1, 1, 1, 1, 1, 1, 1, 1, 1, 1, 1, 0, 1, 1, 1, 1, 1, 1, 1, 1, 1, 1, 1, 1, 1, 1, 1, 1, 1, 1, 1, 1, 1, 1, 1, 1, 1, 1, 0, 1, 1, 1, 1, 1, 1, 1, 1, 1, 1, 1, 1, 1, 1, 1, 1, 1, 1, 1, 1, 1, 1, 1, 1, 1, 1, 1, 1, 1, 1, 1, 1, 1, 1, 1, 1, 0, 1, 0, 1, 1, 1, 1, 1, 1, 1, 1, 1, 1, 1, 1, 1, 1, 1, 1, 1, 1, 1, 1, 1, 1, 1, 1, 1, 1, 1, 1, 0, 1, 1, 1, 1, 1, 1, 1, 1, 1, 1, 1, 1, 1, 1, 1, 1, 1, 1, 1, 0, 1, 1, 1, 1, 1, 1, 1, 1, 1, 1, 1, 0, 1, 1, 1, 1, 1, 1, 1, 1, 1, 1, 1, 1, 1, 1, 1, 1, 1, 1, 1, 1, 1, 1, 1, 1, 1, 1, 1, 1, 1, 1, 1, 1, 1, 1, 1, 1, 1, 1, 1, 1, 1, 1, 1, 1, 1, 1, 1, 1, 1, 1, 1, 1, 1, 1, 1, 1, 1, 1, 1, 1, 1, 1, 1, 1, 1, 1, 1, 1, 1, 1, 1, 1, 1, 1, 1, 1, 1, 1, 1, 1, 1, 1, 1, 1, 1, 1, 1, 1, 1, 1, 1, 1, 1, 1, 1, 0, 1, 1, 1, 1, 1, 1, 1, 1, 1, 1, 1, 1, 1, 1, 1, 1, 1, 1, 1, 1, 1, 1, 1, 1, 1, 1, 0, 1, 1, 1, 1, 1, 1, 1, 1, 1, 1, 1, 1, 1, 1, 1, 1, 1, 1, 1, 1, 1, 1, 1, 1, 1, 1, 1, 1, 1, 1, 1, 1, 1, 1, 1, 1, 1, 1, 1, 1, 1, 1, 1, 1, 1, 1, 1, 1, 1, 1, 1, 1, 1, 1, 1, 1, 1, 1, 1, 1, 1, 1, 1, 1, 1, 1, 1, 1, 1, 1, 1, 1, 1, 1, 1, 1, 1, 0, 1, 1, 1, 1, 1, 0, 0, 1, 1, 1, 1, 1, 0, 1, 1, 0, 1, 1, 1, 1, 1, 1, 1, 1, 1, 1, 1, 0, 1, 1, 1, 1, 1, 1, 1, 1, 1, 1, 1, 1, 1, 1, 1, 1, 1, 1, 1, 1, 1, 1, 1, 1, 1, 1, 1, 1, 1, 1, 1, 1, 1, 1, 1, 1, 1, 1, 1, 1, 1, 1, 1, 1, 1, 1, 1, 1, 1, 1, 1, 1, 1, 1, 1, 1, 1, 1, 1, 1, 0, 1, 0, 0, 1, 0, 0, 1, 1, 1, 1, 1, 1, 1, 1, 1, 1, 1, 1, 1, 1, 1, 1, 1, 1, 1, 1, 1, 1, 1, 1, 1, 1, 1, 1, 1, 1, 1, 1, 1, 1, 1, 1, 1, 1, 1, 1, 1, 1, 1, 1, 1, 1, 0, 0, 0, 0, 0, 0, 0, 0, 0, 0, 0, 0, 0, 0, 0, 0, 0, 0, 0, 0, 0, 0, 0, 0, 0, 0, 0, 0, 0, 0, 0, 0, 0, 0, 0, 0, 0, 0, 0, 0, 0, 0, 0, 0, 0, 0, 0, 0, 0, 0, 0, 0, 0, 0, 0, 0, 0, 0, 0, 0, 0, 0, 0, 0, 0, 0, 0, 0, 0, 0, 0, 0, 0, 0, 0, 0, 0, 1, 1, 1, 0, 1, 1, 0, 1, 1, 1, 1, 1, 1, 1, 0, 1, 0, 1, 0, 1, 1, 0, 0, 1, 1, 1, 0, 1, 0, 0])
me_cube_002.polygons.foreach_set('material_index', [0, 0, 0, 1, 0, 1, 0, 0, 0, 0, 0, 0, 0, 0, 0, 0, 0, 0, 0, 0, 0, 0, 0, 0, 0, 0, 0, 0, 0, 0, 0, 0, 1, 0, 0, 0, 0, 0, 0, 0, 0, 0, 0, 4, 0, 0, 0, 1, 4, 0, 0, 0, 0, 0, 0, 0, 0, 0, 0, 0, 0, 1, 0, 0, 0, 0, 0, 0, 0, 0, 0, 0, 0, 0, 0, 0, 4, 0, 0, 0, 0, 0, 0, 0, 0, 0, 0, 0, 0, 0, 0, 0, 0, 0, 0, 0, 0, 0, 0, 0, 4, 4, 4, 4, 4, 2, 4, 4, 4, 4, 4, 4, 4, 4, 4, 2, 4, 0, 4, 0, 0, 0, 0, 0, 4, 4, 4, 0, 4, 4, 4, 4, 4, 0, 4, 3, 4, 4, 4, 2, 4, 4, 2, 4, 4, 4, 4, 2, 4, 0, 4, 0, 0, 0, 0, 0, 4, 4, 0, 0, 0, 0, 0, 4, 0, 4, 2, 4, 4, 0, 0, 0, 0, 0, 4, 0, 4, 4, 4, 4, 4, 4, 4, 4, 4, 2, 4, 0, 4, 0, 0, 0, 0, 0, 4, 2, 2, 2, 2, 2, 2, 2, 2, 4, 2, 4, 2, 4, 4, 0, 0, 0, 0, 0, 0, 0, 0, 0, 0, 0, 0, 0, 0, 0, 0, 1, 0, 0, 0, 0, 0, 0, 0, 0, 0, 0, 4, 4, 2, 2, 0, 0, 0, 0, 0, 4, 0, 4, 4, 4, 4, 4, 4, 4, 4, 4, 4, 2, 4, 2, 4, 4, 4, 4, 4, 0, 2, 2, 4, 4, 4, 0, 0, 0, 0, 0, 4, 0, 4, 4, 4, 0, 0, 0, 0, 0, 0, 0, 0, 0, 0, 0, 0, 0, 0, 0, 0, 0, 0, 1, 0, 2, 4, 2, 0, 2, 0, 1, 2, 2, 2, 2, 2, 4, 0, 2, 4, 0, 0, 0, 4, 2, 4, 2, 1, 4, 3, 4, 1, 4, 0, 4, 4, 4, 4, 1, 0, 0, 1, 4, 0, 0, 1, 0, 0, 0, 4, 0, 1, 1, 1, 0, 0, 0, 0, 0, 0, 0, 4, 1, 4, 4, 4, 0, 0, 4, 0, 0, 4, 4, 0, 1, 4, 1, 4, 4, 4, 0, 0, 4, 4, 4, 1, 4, 4, 4, 0, 0, 0, 0, 4, 0, 4, 0, 0, 0, 4, 0, 0, 4, 4, 1, 1, 0, 1, 1, 0, 1, 0, 0, 1, 1, 1, 4, 0, 0, 1, 1, 1, 4, 4, 1, 3, 1, 4, 4, 2, 1, 4, 1, 0, 0, 2, 2, 0, 2, 1, 2, 2, 2, 2, 4, 0, 2, 0, 0, 0, 4, 2, 2, 4, 0, 0, 0, 4, 4, 0, 0, 0, 0, 1, 0, 1, 1, 0, 0, 1, 1, 0, 0, 0, 0, 1, 1, 0, 0, 0, 1, 0, 1, 1, 1, 0, 1, 1, 0, 1, 1, 1, 1, 0, 0, 4, 0, 0, 1, 1, 0, 1, 1, 1, 1, 1, 1, 1, 1, 1, 1, 0, 4, 4, 0, 4, 0, 4, 4, 0, 4, 4, 4, 4, 4, 4, 0, 4, 0, 0, 0, 0, 0, 0, 1, 4, 0, 4, 0, 4, 4, 0, 4, 0, 4, 2, 4, 0, 4, 0, 0, 0, 0, 0, 4, 4, 4, 1, 4, 5, 5, 5, 5, 5, 5, 5, 5, 5, 4, 4, 4, 4, 4, 4, 4, 4, 4, 4, 4, 4, 4, 4, 4, 4, 4, 4, 4, 4, 2, 4, 2, 4, 4, 2, 4, 2, 2, 2, 2, 4, 2, 2, 4, 4, 4, 4, 2, 4, 4, 4, 4, 4, 4, 4, 2, 2, 2, 2, 2, 2, 2, 2, 2, 2, 2, 2, 2, 2, 2, 2, 2, 2, 2, 2, 2, 2, 2, 2, 2, 2, 2, 2, 2, 2, 2, 2, 2, 2, 2, 2, 2, 2, 2, 2, 2, 2, 2, 2, 2, 2, 2, 2, 2, 2, 2, 2, 2, 2, 2, 2, 2, 2, 2, 2, 2, 2, 2, 2, 2, 2, 2, 2, 2, 2, 2, 2, 2, 2, 2, 2, 2, 0, 0, 0, 0, 0, 0, 0, 0, 0, 0, 0, 0, 0, 0, 0, 0, 0, 0, 0, 1, 0, 0, 0, 0, 0, 6, 0, 1, 7, 8])
me_cube_002.materials.append(mat_metal)
me_cube_002.materials.append(mat_reddecal)
me_cube_002.materials.append(mat_vinyl)
me_cube_002.materials.append(mat_screen)
me_cube_002.materials.append(mat_darkmetal)
me_cube_002.materials.append(mat_glass)
me_cube_002.materials.append(mat_shiplight1)
me_cube_002.materials.append(mat_shiplight2)
me_cube_002.materials.append(mat_shiplight3)
me_cube_002.use_remesh_preserve_volume = False
me_cube_002.use_remesh_preserve_attributes = False
me_cube_002.use_mirror_vertex_groups = False
me_cube_002.update()
me_cylinder_001 = bpy.data.meshes.new('Cylinder.001')
me_cylinder_001.from_pydata([(3.002e-07, -3.0, -0.9647), (2.945e-07, -2.615, 0.7944), (2.308e-07, -2.036, -1.0), (2.818e-07, -2.495, 1.129), (0.188, -2.055, -1.0), (0.09854, -2.505, 1.129), (0.3688, -2.11, -1.0), (0.1933, -2.533, 1.129), (0.5354, -2.199, -1.0), (0.2806, -2.58, 1.129), (0.6814, -2.319, -1.0), (0.3572, -2.643, 1.129), (0.8012, -2.465, -1.0), (0.42, -2.719, 1.129), (0.8903, -2.631, -1.0), (0.4667, -2.807, 1.129), (0.9451, -2.812, -1.0), (0.4954, -2.901, 1.129), (0.9636, -3.0, -1.0), (0.5051, -3.0, 1.129), (0.9451, -3.188, -1.0), (0.4954, -3.099, 1.129), (0.8903, -3.369, -1.0), (0.4667, -3.193, 1.129), (0.8012, -3.535, -1.0), (0.42, -3.281, 1.129), (0.6814, -3.681, -1.0), (0.3572, -3.357, 1.129), (0.5354, -3.801, -1.0), (0.2806, -3.42, 1.129), (0.3688, -3.89, -1.0), (0.1933, -3.467, 1.129), (0.188, -3.945, -1.0), (0.09854, -3.495, 1.129), (-8.318e-08, -3.964, -1.0), (1.172e-07, -3.505, 1.129), (-0.188, -3.945, -1.0), (-0.09854, -3.495, 1.129), (-0.3688, -3.89, -1.0), (-0.1933, -3.467, 1.129), (-0.5354, -3.801, -1.0), (-0.2806, -3.42, 1.129), (-0.6814, -3.681, -1.0), (-0.3572, -3.357, 1.129), (-0.8012, -3.535, -1.0), (-0.42, -3.281, 1.129), (-0.8903, -3.369, -1.0), (-0.4667, -3.193, 1.129), (-0.9451, -3.188, -1.0), (-0.4954, -3.099, 1.129), (-0.9636, -3.0, -1.0), (-0.5051, -3.0, 1.129), (-0.9451, -2.812, -1.0), (-0.4954, -2.901, 1.129), (-0.8903, -2.631, -1.0), (-0.4667, -2.807, 1.129), (-0.8012, -2.465, -1.0), (-0.42, -2.719, 1.129), (-0.6814, -2.319, -1.0), (-0.3572, -2.643, 1.129), (-0.5354, -2.199, -1.0), (-0.2806, -2.58, 1.129), (-0.3688, -2.11, -1.0), (-0.1933, -2.533, 1.129), (-0.188, -2.055, -1.0), (-0.09854, -2.505, 1.129), (2.242e-07, -1.981, -0.4283), (2.29e-07, -2.026, 0.09625), (2.413e-07, -2.143, 0.6904), (0.1672, -2.159, 0.6904), (0.19, -2.045, 0.09625), (0.1989, -2.0, -0.4283), (0.328, -2.208, 0.6904), (0.3727, -2.1, 0.09625), (0.3901, -2.058, -0.4283), (0.4761, -2.287, 0.6904), (0.5411, -2.19, 0.09625), (0.5664, -2.152, -0.4283), (0.606, -2.394, 0.6904), (0.6887, -2.311, 0.09625), (0.7209, -2.279, -0.4283), (0.7126, -2.524, 0.6904), (0.8099, -2.459, 0.09625), (0.8476, -2.434, -0.4283), (0.7918, -2.672, 0.6904), (0.8999, -2.627, 0.09625), (0.9418, -2.61, -0.4283), (0.8405, -2.833, 0.6904), (0.9553, -2.81, 0.09625), (0.9998, -2.801, -0.4283), (0.857, -3.0, 0.6904), (0.974, -3.0, 0.09625), (1.019, -3.0, -0.4283), (0.8405, -3.167, 0.6904), (0.9553, -3.19, 0.09625), (0.9998, -3.199, -0.4283), (0.7918, -3.328, 0.6904), (0.8999, -3.373, 0.09625), (0.9418, -3.39, -0.4283), (0.7126, -3.476, 0.6904), (0.8099, -3.541, 0.09625), (0.8476, -3.566, -0.4283), (0.606, -3.606, 0.6904), (0.6887, -3.689, 0.09625), (0.7209, -3.721, -0.4283), (0.4761, -3.713, 0.6904), (0.5411, -3.81, 0.09625), (0.5664, -3.848, -0.4283), (0.328, -3.792, 0.6904), (0.3727, -3.9, 0.09625), (0.3901, -3.942, -0.4283), (0.1672, -3.841, 0.6904), (0.19, -3.955, 0.09625), (0.1989, -4.0, -0.4283), (-3.79e-08, -3.857, 0.6904), (-8.841e-08, -3.974, 0.09625), (-1.08e-07, -4.019, -0.4283), (-0.1672, -3.841, 0.6904), (-0.19, -3.955, 0.09625), (-0.1989, -4.0, -0.4283), (-0.328, -3.792, 0.6904), (-0.3727, -3.9, 0.09625), (-0.3901, -3.942, -0.4283), (-0.4761, -3.713, 0.6904), (-0.5411, -3.81, 0.09625), (-0.5664, -3.848, -0.4283), (-0.606, -3.606, 0.6904), (-0.6887, -3.689, 0.09625), (-0.7209, -3.721, -0.4283), (-0.7126, -3.476, 0.6904), (-0.8099, -3.541, 0.09625), (-0.8476, -3.566, -0.4283), (-0.7918, -3.328, 0.6904), (-0.8999, -3.373, 0.09625), (-0.9418, -3.39, -0.4283), (-0.8405, -3.167, 0.6904), (-0.9553, -3.19, 0.09625), (-0.9998, -3.199, -0.4283), (-0.857, -3.0, 0.6904), (-0.974, -3.0, 0.09625), (-1.019, -3.0, -0.4283), (-0.8405, -2.833, 0.6904), (-0.9553, -2.81, 0.09625), (-0.9998, -2.801, -0.4283), (-0.7918, -2.672, 0.6904), (-0.8999, -2.627, 0.09625), (-0.9418, -2.61, -0.4283), (-0.7126, -2.524, 0.6904), (-0.8099, -2.459, 0.09625), (-0.8476, -2.434, -0.4283), (-0.606, -2.394, 0.6904), (-0.6887, -2.311, 0.09625), (-0.7208, -2.279, -0.4283), (-0.4761, -2.287, 0.6904), (-0.5411, -2.19, 0.09625), (-0.5664, -2.152, -0.4283), (-0.328, -2.208, 0.6904), (-0.3727, -2.1, 0.09625), (-0.3901, -2.058, -0.4283), (-0.1672, -2.159, 0.6904), (-0.19, -2.045, 0.09625), (-0.1989, -2.0, -0.4283), (2.945e-07, -2.615, 1.167), (3.079e-07, -2.707, 0.3388), (0.07508, -2.623, 1.167), (0.1473, -2.644, 1.167), (0.2138, -2.68, 1.167), (0.2721, -2.728, 1.167), (0.32, -2.786, 1.167), (0.3555, -2.853, 1.167), (0.3774, -2.925, 1.167), (0.3848, -3.0, 1.167), (0.3774, -3.075, 1.167), (0.3555, -3.147, 1.167), (0.32, -3.214, 1.167), (0.2721, -3.272, 1.167), (0.2138, -3.32, 1.167), (0.1473, -3.356, 1.167), (0.07508, -3.377, 1.167), (1.691e-07, -3.385, 1.167), (-0.07508, -3.377, 1.167), (-0.1473, -3.356, 1.167), (-0.2138, -3.32, 1.167), (-0.2721, -3.272, 1.167), (-0.32, -3.214, 1.167), (-0.3555, -3.147, 1.167), (-0.3774, -3.075, 1.167), (-0.3848, -3.0, 1.167), (-0.3774, -2.925, 1.167), (-0.3555, -2.853, 1.167), (-0.32, -2.786, 1.167), (-0.2721, -2.728, 1.167), (-0.2138, -2.68, 1.167), (-0.1473, -2.644, 1.167), (-0.07508, -2.623, 1.167), (0.171, -2.14, -1.272), (0.07508, -2.623, 0.7944), (0.1473, -2.644, 0.7944), (0.2138, -2.68, 0.7944), (0.2721, -2.728, 0.7944), (0.32, -2.786, 0.7944), (0.3555, -2.853, 0.7944), (0.3774, -2.925, 0.7944), (0.3848, -3.0, 0.7944), (0.3774, -3.075, 0.7944), (0.3555, -3.147, 0.7944), (0.32, -3.214, 0.7944), (0.2721, -3.272, 0.7944), (0.2138, -3.32, 0.7944), (0.1473, -3.356, 0.7944), (0.07508, -3.377, 0.7944), (1.691e-07, -3.385, 0.7944), (-0.07508, -3.377, 0.7944), (-0.1473, -3.356, 0.7944), (-0.2138, -3.32, 0.7944), (-0.2721, -3.272, 0.7944), (-0.32, -3.214, 0.7944), (-0.3555, -3.147, 0.7944), (-0.3774, -3.075, 0.7944), (-0.3848, -3.0, 0.7944), (-0.3774, -2.925, 0.7944), (-0.3555, -2.853, 0.7944), (-0.32, -2.786, 0.7944), (-0.2721, -2.728, 0.7944), (-0.2138, -2.68, 0.7944), (-0.1473, -2.644, 0.7944), (-0.07508, -2.623, 0.7944), (0.1328, -2.333, -1.454), (0.05708, -2.713, 0.3388), (0.112, -2.73, 0.3388), (0.1625, -2.757, 0.3388), (0.2069, -2.793, 0.3388), (0.2433, -2.837, 0.3388), (0.2703, -2.888, 0.3388), (0.2869, -2.943, 0.3388), (0.2926, -3.0, 0.3388), (0.2869, -3.057, 0.3388), (0.2703, -3.112, 0.3388), (0.2433, -3.163, 0.3388), (0.2069, -3.207, 0.3388), (0.1625, -3.243, 0.3388), (0.112, -3.27, 0.3388), (0.05708, -3.287, 0.3388), (2.126e-07, -3.293, 0.3388), (-0.05707, -3.287, 0.3388), (-0.112, -3.27, 0.3388), (-0.1625, -3.243, 0.3388), (-0.2069, -3.207, 0.3388), (-0.2433, -3.163, 0.3388), (-0.2703, -3.112, 0.3388), (-0.2869, -3.057, 0.3388), (-0.2926, -3.0, 0.3388), (-0.2869, -2.943, 0.3388), (-0.2703, -2.888, 0.3388), (-0.2433, -2.837, 0.3388), (-0.2069, -2.793, 0.3388), (-0.1625, -2.757, 0.3388), (-0.112, -2.73, 0.3388), (-0.05707, -2.713, 0.3388), (2.392e-07, -2.123, -1.272), (0.3355, -2.19, -1.272), (0.487, -2.271, -1.272), (0.6199, -2.38, -1.272), (0.7289, -2.513, -1.272), (0.8099, -2.665, -1.272), (0.8598, -2.829, -1.272), (0.8767, -3.0, -1.272), (0.8598, -3.171, -1.272), (0.8099, -3.335, -1.272), (0.7289, -3.487, -1.272), (0.6199, -3.62, -1.272), (0.487, -3.729, -1.272), (0.3355, -3.81, -1.272), (0.171, -3.86, -1.272), (-4.647e-08, -3.877, -1.272), (-0.171, -3.86, -1.272), (-0.3355, -3.81, -1.272), (-0.487, -3.729, -1.272), (-0.6199, -3.62, -1.272), (-0.7289, -3.487, -1.272), (-0.8099, -3.335, -1.272), (-0.8598, -3.171, -1.272), (-0.8767, -3.0, -1.272), (-0.8598, -2.829, -1.272), (-0.8099, -2.665, -1.272), (-0.7289, -2.513, -1.272), (-0.6199, -2.38, -1.272), (-0.487, -2.271, -1.272), (-0.3355, -2.19, -1.272), (-0.171, -2.14, -1.272), (3.128e-07, -2.804, -0.2777), (0.1167, -2.413, -0.9307), (0.03829, -2.807, -0.2777), (0.07511, -2.819, -0.2777), (0.109, -2.837, -0.2777), (0.1388, -2.861, -0.2777), (0.1632, -2.891, -0.2777), (0.1813, -2.925, -0.2777), (0.1925, -2.962, -0.2777), (0.1963, -3.0, -0.2777), (0.1925, -3.038, -0.2777), (0.1813, -3.075, -0.2777), (0.1632, -3.109, -0.2777), (0.1388, -3.139, -0.2777), (0.109, -3.163, -0.2777), (0.07511, -3.181, -0.2777), (0.03829, -3.193, -0.2777), (2.489e-07, -3.196, -0.2777), (-0.03829, -3.193, -0.2777), (-0.07511, -3.181, -0.2777), (-0.109, -3.163, -0.2777), (-0.1388, -3.139, -0.2777), (-0.1632, -3.109, -0.2777), (-0.1813, -3.075, -0.2777), (-0.1925, -3.038, -0.2777), (-0.1963, -3.0, -0.2777), (-0.1925, -2.962, -0.2777), (-0.1813, -2.925, -0.2777), (-0.1632, -2.891, -0.2777), (-0.1388, -2.861, -0.2777), (-0.109, -2.837, -0.2777), (-0.07511, -2.819, -0.2777), (-0.03829, -2.807, -0.2777), (2.625e-07, -2.32, -1.454), (0.2604, -2.371, -1.454), (0.3781, -2.434, -1.454), (0.4812, -2.519, -1.454), (0.5658, -2.622, -1.454), (0.6287, -2.74, -1.454), (0.6674, -2.867, -1.454), (0.6805, -3.0, -1.454), (0.6674, -3.133, -1.454), (0.6287, -3.26, -1.454), (0.5658, -3.378, -1.454), (0.4812, -3.481, -1.454), (0.3781, -3.566, -1.454), (0.2604, -3.629, -1.454), (0.1328, -3.667, -1.454), (4.078e-08, -3.68, -1.454), (-0.1328, -3.667, -1.454), (-0.2604, -3.629, -1.454), (-0.3781, -3.566, -1.454), (-0.4812, -3.481, -1.454), (-0.5658, -3.378, -1.454), (-0.6287, -3.26, -1.454), (-0.6674, -3.133, -1.454), (-0.6805, -3.0, -1.454), (-0.6674, -2.867, -1.454), (-0.6287, -2.74, -1.454), (-0.5658, -2.622, -1.454), (-0.4812, -2.519, -1.454), (-0.3781, -2.434, -1.454), (-0.2604, -2.371, -1.454), (-0.1328, -2.333, -1.454), (3.169e-07, -2.793, -0.8001), (0.05998, -2.698, -0.7315), (0.04031, -2.797, -0.8001), (0.07906, -2.809, -0.8001), (0.1148, -2.828, -0.8001), (0.1461, -2.854, -0.8001), (0.1718, -2.885, -0.8001), (0.1909, -2.921, -0.8001), (0.2026, -2.96, -0.8001), (0.2066, -3.0, -0.8001), (0.2026, -3.04, -0.8001), (0.1909, -3.079, -0.8001), (0.1718, -3.115, -0.8001), (0.1461, -3.146, -0.8001), (0.1148, -3.172, -0.8001), (0.07906, -3.191, -0.8001), (0.04031, -3.203, -0.8001), (2.496e-07, -3.207, -0.8001), (-0.0403, -3.203, -0.8001), (-0.07906, -3.191, -0.8001), (-0.1148, -3.172, -0.8001), (-0.1461, -3.146, -0.8001), (-0.1718, -3.115, -0.8001), (-0.1909, -3.079, -0.8001), (-0.2026, -3.04, -0.8001), (-0.2066, -3.0, -0.8001), (-0.2026, -2.96, -0.8001), (-0.1909, -2.921, -0.8001), (-0.1718, -2.885, -0.8001), (-0.1461, -2.854, -0.8001), (-0.1148, -2.828, -0.8001), (-0.07906, -2.809, -0.8001), (-0.0403, -2.797, -0.8001), (2.702e-07, -2.402, -0.9307), (0.229, -2.447, -0.9307), (0.3324, -2.502, -0.9307), (0.4231, -2.577, -0.9307), (0.4975, -2.668, -0.9307), (0.5528, -2.771, -0.9307), (0.5869, -2.883, -0.9307), (0.5984, -3.0, -0.9307), (0.5869, -3.117, -0.9307), (0.5528, -3.229, -0.9307), (0.4975, -3.332, -0.9307), (0.4231, -3.423, -0.9307), (0.3324, -3.498, -0.9307), (0.229, -3.553, -0.9307), (0.1167, -3.587, -0.9307), (7.527e-08, -3.598, -0.9307), (-0.1167, -3.587, -0.9307), (-0.229, -3.553, -0.9307), (-0.3324, -3.498, -0.9307), (-0.4231, -3.423, -0.9307), (-0.4975, -3.332, -0.9307), (-0.5528, -3.229, -0.9307), (-0.5869, -3.117, -0.9307), (-0.5984, -3.0, -0.9307), (-0.5869, -2.883, -0.9307), (-0.5528, -2.771, -0.9307), (-0.4975, -2.668, -0.9307), (-0.4231, -2.577, -0.9307), (-0.3324, -2.502, -0.9307), (-0.229, -2.447, -0.9307), (-0.1167, -2.413, -0.9307), (3.187e-07, -2.86, -0.4072), (0.02725, -2.863, -0.4072), (0.05346, -2.871, -0.4072), (0.07761, -2.884, -0.4072), (0.09878, -2.901, -0.4072), (0.1161, -2.922, -0.4072), (0.1291, -2.947, -0.4072), (0.137, -2.973, -0.4072), (0.1397, -3.0, -0.4072), (0.137, -3.027, -0.4072), (0.1291, -3.053, -0.4072), (0.1161, -3.078, -0.4072), (0.09878, -3.099, -0.4072), (0.07761, -3.116, -0.4072), (0.05346, -3.129, -0.4072), (0.02725, -3.137, -0.4072), (2.732e-07, -3.14, -0.4072), (-0.02725, -3.137, -0.4072), (-0.05346, -3.129, -0.4072), (-0.07761, -3.116, -0.4072), (-0.09878, -3.099, -0.4072), (-0.1161, -3.078, -0.4072), (-0.1291, -3.053, -0.4072), (-0.137, -3.027, -0.4072), (-0.1397, -3.0, -0.4072), (-0.137, -2.973, -0.4072), (-0.1291, -2.947, -0.4072), (-0.1161, -2.922, -0.4072), (-0.09878, -2.901, -0.4072), (-0.07761, -2.884, -0.4072), (-0.05346, -2.871, -0.4072), (-0.02725, -2.863, -0.4072), (2.955e-07, -2.693, -0.7315), (0.1176, -2.716, -0.7315), (0.1708, -2.744, -0.7315), (0.2174, -2.783, -0.7315), (0.2556, -2.829, -0.7315), (0.284, -2.882, -0.7315), (0.3015, -2.94, -0.7315), (0.3074, -3.0, -0.7315), (0.3015, -3.06, -0.7315), (0.284, -3.118, -0.7315), (0.2556, -3.171, -0.7315), (0.2174, -3.217, -0.7315), (0.1708, -3.256, -0.7315), (0.1176, -3.284, -0.7315), (0.05998, -3.302, -0.7315), (1.954e-07, -3.307, -0.7315), (-0.05998, -3.302, -0.7315), (-0.1176, -3.284, -0.7315), (-0.1708, -3.256, -0.7315), (-0.2174, -3.217, -0.7315), (-0.2556, -3.171, -0.7315), (-0.284, -3.118, -0.7315), (-0.3015, -3.06, -0.7315), (-0.3074, -3.0, -0.7315), (-0.3015, -2.94, -0.7315), (-0.284, -2.882, -0.7315), (-0.2556, -2.829, -0.7315), (-0.2174, -2.783, -0.7315), (-0.1708, -2.744, -0.7315), (-0.1176, -2.716, -0.7315), (-0.05997, -2.698, -0.7315), (3.201e-07, -2.907, -0.4657), (0.04641, -2.767, -0.9647), (0.01821, -2.908, -0.4657), (0.03572, -2.914, -0.4657), (0.05185, -2.922, -0.4657), (0.066, -2.934, -0.4657), (0.0776, -2.948, -0.4657), (0.08623, -2.964, -0.4657), (0.09154, -2.982, -0.4657), (0.09333, -3.0, -0.4657), (0.09154, -3.018, -0.4657), (0.08623, -3.036, -0.4657), (0.0776, -3.052, -0.4657), (0.066, -3.066, -0.4657), (0.05185, -3.078, -0.4657), (0.03572, -3.086, -0.4657), (0.01821, -3.092, -0.4657), (2.897e-07, -3.093, -0.4657), (-0.01821, -3.092, -0.4657), (-0.03572, -3.086, -0.4657), (-0.05185, -3.078, -0.4657), (-0.066, -3.066, -0.4657), (-0.0776, -3.052, -0.4657), (-0.08623, -3.036, -0.4657), (-0.09154, -3.018, -0.4657), (-0.09333, -3.0, -0.4657), (-0.09154, -2.982, -0.4657), (-0.08623, -2.964, -0.4657), (-0.0776, -2.948, -0.4657), (-0.066, -2.934, -0.4657), (-0.05185, -2.922, -0.4657), (-0.03572, -2.914, -0.4657), (-0.01821, -2.908, -0.4657), (0.04641, -2.767, -0.7977), (3.012e-07, -2.762, -0.7977), (0.09104, -2.78, -0.7977), (0.1322, -2.802, -0.7977), (0.1682, -2.832, -0.7977), (0.1978, -2.868, -0.7977), (0.2198, -2.909, -0.7977), (0.2333, -2.954, -0.7977), (0.2379, -3.0, -0.7977), (0.2333, -3.046, -0.7977), (0.2198, -3.091, -0.7977), (0.1978, -3.132, -0.7977), (0.1682, -3.168, -0.7977), (0.1322, -3.198, -0.7977), (0.09104, -3.22, -0.7977), (0.04641, -3.233, -0.7977), (2.237e-07, -3.238, -0.7977), (-0.04641, -3.233, -0.7977), (-0.09104, -3.22, -0.7977), (-0.1322, -3.198, -0.7977), (-0.1682, -3.168, -0.7977), (-0.1978, -3.132, -0.7977), (-0.2198, -3.091, -0.7977), (-0.2333, -3.046, -0.7977), (-0.2379, -3.0, -0.7977), (-0.2333, -2.954, -0.7977), (-0.2198, -2.909, -0.7977), (-0.1978, -2.868, -0.7977), (-0.1682, -2.832, -0.7977), (-0.1322, -2.802, -0.7977), (-0.09104, -2.78, -0.7977), (-0.04641, -2.767, -0.7977), (3.203e-07, -2.928, -0.4671), (0.01409, -2.929, -0.4671), (0.02764, -2.933, -0.4671), (0.04013, -2.94, -0.4671), (0.05107, -2.949, -0.4671), (0.06005, -2.96, -0.4671), (0.06673, -2.972, -0.4671), (0.07084, -2.986, -0.4671), (0.07223, -3.0, -0.4671), (0.07084, -3.014, -0.4671), (0.06673, -3.028, -0.4671), (0.06005, -3.04, -0.4671), (0.05107, -3.051, -0.4671), (0.04013, -3.06, -0.4671), (0.02764, -3.067, -0.4671), (0.01409, -3.071, -0.4671), (2.967e-07, -3.072, -0.4671), (-0.01409, -3.071, -0.4671), (-0.02764, -3.067, -0.4671), (-0.04013, -3.06, -0.4671), (-0.05107, -3.051, -0.4671), (-0.06005, -3.04, -0.4671), (-0.06673, -3.028, -0.4671), (-0.07084, -3.014, -0.4671), (-0.07223, -3.0, -0.4671), (-0.07084, -2.986, -0.4671), (-0.06673, -2.972, -0.4671), (-0.06005, -2.96, -0.4671), (-0.05107, -2.949, -0.4671), (-0.04013, -2.94, -0.4671), (-0.02764, -2.933, -0.4671), (-0.01409, -2.929, -0.4671), (3.012e-07, -2.762, -0.9647), (0.09104, -2.78, -0.9647), (0.1322, -2.802, -0.9647), (0.1682, -2.832, -0.9647), (0.1978, -2.868, -0.9647), (0.2198, -2.909, -0.9647), (0.2333, -2.954, -0.9647), (0.2379, -3.0, -0.9647), (0.2333, -3.046, -0.9647), (0.2198, -3.091, -0.9647), (0.1978, -3.132, -0.9647), (0.1682, -3.168, -0.9647), (0.1322, -3.198, -0.9647), (0.09104, -3.22, -0.9647), (0.04641, -3.233, -0.9647), (2.237e-07, -3.238, -0.9647), (-0.04641, -3.233, -0.9647), (-0.09104, -3.22, -0.9647), (-0.1322, -3.198, -0.9647), (-0.1682, -3.168, -0.9647), (-0.1978, -3.132, -0.9647), (-0.2198, -3.091, -0.9647), (-0.2333, -3.046, -0.9647), (-0.2379, -3.0, -0.9647), (-0.2333, -2.954, -0.9647), (-0.2198, -2.909, -0.9647), (-0.1978, -2.868, -0.9647), (-0.1682, -2.832, -0.9647), (-0.1322, -2.802, -0.9647), (-0.09104, -2.78, -0.9647), (-0.04641, -2.767, -0.9647), (3.203e-07, -2.928, -0.6342), (3.185e-07, -3.0, -0.6342), (0.01409, -2.929, -0.6342), (0.02764, -2.933, -0.6342), (0.04013, -2.94, -0.6342), (0.05107, -2.949, -0.6342), (0.06005, -2.96, -0.6342), (0.06673, -2.972, -0.6342), (0.07084, -2.986, -0.6342), (0.07223, -3.0, -0.6342), (0.07084, -3.014, -0.6342), (0.06673, -3.028, -0.6342), (0.06005, -3.04, -0.6342), (0.05107, -3.051, -0.6342), (0.04013, -3.06, -0.6342), (0.02764, -3.067, -0.6342), (0.01409, -3.071, -0.6342), (2.967e-07, -3.072, -0.6342), (-0.01409, -3.071, -0.6342), (-0.02764, -3.067, -0.6342), (-0.04013, -3.06, -0.6342), (-0.05107, -3.051, -0.6342), (-0.06005, -3.04, -0.6342), (-0.06673, -3.028, -0.6342), (-0.07084, -3.014, -0.6342), (-0.07223, -3.0, -0.6342), (-0.07084, -2.986, -0.6342), (-0.06673, -2.972, -0.6342), (-0.06005, -2.96, -0.6342), (-0.05107, -2.949, -0.6342), (-0.04013, -2.94, -0.6342), (-0.02764, -2.933, -0.6342), (-0.01409, -2.929, -0.6342)], [], [(22, 24, 269, 268), (63, 61, 192, 193), (68, 3, 5, 69), (64, 2, 259, 289), (9, 7, 165, 166), (69, 5, 7, 72), (32, 34, 274, 273), (25, 23, 173, 174), (72, 7, 9, 75), (236, 235, 299, 300), (41, 39, 181, 182), (75, 9, 11, 78), (249, 248, 312, 313), (57, 55, 189, 190), (78, 11, 13, 81), (42, 44, 279, 278), (19, 17, 170, 171), (81, 13, 15, 84), (235, 234, 298, 299), (35, 33, 178, 179), (84, 15, 17, 87), (52, 54, 284, 283), (51, 49, 186, 187), (87, 17, 19, 90), (248, 247, 311, 312), (13, 11, 167, 168), (90, 19, 21, 93), (10, 12, 263, 262), (29, 27, 175, 176), (93, 21, 23, 96), (62, 64, 289, 288), (45, 43, 183, 184), (96, 23, 25, 99), (20, 22, 268, 267), (61, 59, 191, 192), (99, 25, 27, 102), (234, 233, 297, 298), (3, 65, 194, 162), (102, 27, 29, 105), (247, 246, 310, 311), (7, 5, 164, 165), (105, 29, 31, 108), (30, 32, 273, 272), (23, 21, 172, 173), (108, 31, 33, 111), (40, 42, 278, 277), (39, 37, 180, 181), (111, 33, 35, 114), (233, 232, 296, 297), (55, 53, 188, 189), (114, 35, 37, 117), (246, 245, 309, 310), (17, 15, 169, 170), (117, 37, 39, 120), (50, 52, 283, 282), (33, 31, 177, 178), (120, 39, 41, 123), (8, 10, 262, 261), (49, 47, 185, 186), (123, 41, 43, 126), (163, 258, 322, 290), (65, 63, 193, 194), (126, 43, 45, 129), (232, 231, 295, 296), (11, 9, 166, 167), (129, 45, 47, 132), (245, 244, 308, 309), (27, 25, 174, 175), (132, 47, 49, 135), (60, 62, 288, 287), (43, 41, 182, 183), (135, 49, 51, 138), (258, 257, 321, 322), (59, 57, 190, 191), (138, 51, 53, 141), (18, 20, 267, 266), (21, 19, 171, 172), (141, 53, 55, 144), (28, 30, 272, 271), (37, 35, 179, 180), (144, 55, 57, 147), (231, 230, 294, 295), (53, 51, 187, 188), (147, 57, 59, 150), (244, 243, 307, 308), (5, 3, 162, 164), (150, 59, 61, 153), (257, 256, 320, 321), (15, 13, 168, 169), (153, 61, 63, 156), (38, 40, 277, 276), (31, 29, 176, 177), (156, 63, 65, 159), (230, 229, 293, 294), (47, 45, 184, 185), (159, 65, 3, 68), (64, 161, 66, 2), (161, 160, 67, 66), (160, 159, 68, 67), (62, 158, 161, 64), (158, 157, 160, 161), (157, 156, 159, 160), (60, 155, 158, 62), (155, 154, 157, 158), (154, 153, 156, 157), (58, 152, 155, 60), (152, 151, 154, 155), (151, 150, 153, 154), (56, 149, 152, 58), (149, 148, 151, 152), (148, 147, 150, 151), (54, 146, 149, 56), (146, 145, 148, 149), (145, 144, 147, 148), (52, 143, 146, 54), (143, 142, 145, 146), (142, 141, 144, 145), (50, 140, 143, 52), (140, 139, 142, 143), (139, 138, 141, 142), (48, 137, 140, 50), (137, 136, 139, 140), (136, 135, 138, 139), (46, 134, 137, 48), (134, 133, 136, 137), (133, 132, 135, 136), (44, 131, 134, 46), (131, 130, 133, 134), (130, 129, 132, 133), (42, 128, 131, 44), (128, 127, 130, 131), (127, 126, 129, 130), (40, 125, 128, 42), (125, 124, 127, 128), (124, 123, 126, 127), (38, 122, 125, 40), (122, 121, 124, 125), (121, 120, 123, 124), (36, 119, 122, 38), (119, 118, 121, 122), (118, 117, 120, 121), (34, 116, 119, 36), (116, 115, 118, 119), (115, 114, 117, 118), (32, 113, 116, 34), (113, 112, 115, 116), (112, 111, 114, 115), (30, 110, 113, 32), (110, 109, 112, 113), (109, 108, 111, 112), (28, 107, 110, 30), (107, 106, 109, 110), (106, 105, 108, 109), (26, 104, 107, 28), (104, 103, 106, 107), (103, 102, 105, 106), (24, 101, 104, 26), (101, 100, 103, 104), (100, 99, 102, 103), (22, 98, 101, 24), (98, 97, 100, 101), (97, 96, 99, 100), (20, 95, 98, 22), (95, 94, 97, 98), (94, 93, 96, 97), (18, 92, 95, 20), (92, 91, 94, 95), (91, 90, 93, 94), (16, 89, 92, 18), (89, 88, 91, 92), (88, 87, 90, 91), (14, 86, 89, 16), (86, 85, 88, 89), (85, 84, 87, 88), (12, 83, 86, 14), (83, 82, 85, 86), (82, 81, 84, 85), (10, 80, 83, 12), (80, 79, 82, 83), (79, 78, 81, 82), (8, 77, 80, 10), (77, 76, 79, 80), (76, 75, 78, 79), (6, 74, 77, 8), (74, 73, 76, 77), (73, 72, 75, 76), (4, 71, 74, 6), (71, 70, 73, 74), (70, 69, 72, 73), (2, 66, 71, 4), (66, 67, 70, 71), (67, 68, 69, 70), (183, 182, 214, 215), (176, 175, 207, 208), (169, 168, 200, 201), (189, 188, 220, 221), (182, 181, 213, 214), (175, 174, 206, 207), (168, 167, 199, 200), (188, 187, 219, 220), (162, 194, 226, 1), (181, 180, 212, 213), (174, 173, 205, 206), (194, 193, 225, 226), (167, 166, 198, 199), (187, 186, 218, 219), (180, 179, 211, 212), (173, 172, 204, 205), (193, 192, 224, 225), (166, 165, 197, 198), (186, 185, 217, 218), (179, 178, 210, 211), (172, 171, 203, 204), (192, 191, 223, 224), (165, 164, 196, 197), (185, 184, 216, 217), (178, 177, 209, 210), (171, 170, 202, 203), (191, 190, 222, 223), (164, 162, 1, 196), (184, 183, 215, 216), (177, 176, 208, 209), (170, 169, 201, 202), (190, 189, 221, 222), (203, 202, 234, 235), (223, 222, 254, 255), (196, 1, 163, 228), (216, 215, 247, 248), (209, 208, 240, 241), (202, 201, 233, 234), (222, 221, 253, 254), (215, 214, 246, 247), (208, 207, 239, 240), (201, 200, 232, 233), (221, 220, 252, 253), (214, 213, 245, 246), (207, 206, 238, 239), (200, 199, 231, 232), (220, 219, 251, 252), (1, 226, 258, 163), (213, 212, 244, 245), (206, 205, 237, 238), (226, 225, 257, 258), (199, 198, 230, 231), (219, 218, 250, 251), (212, 211, 243, 244), (205, 204, 236, 237), (225, 224, 256, 257), (198, 197, 229, 230), (218, 217, 249, 250), (211, 210, 242, 243), (204, 203, 235, 236), (224, 223, 255, 256), (197, 196, 228, 229), (217, 216, 248, 249), (210, 209, 241, 242), (48, 50, 282, 281), (243, 242, 306, 307), (6, 8, 261, 260), (256, 255, 319, 320), (58, 60, 287, 286), (16, 18, 266, 265), (229, 228, 292, 293), (242, 241, 305, 306), (255, 254, 318, 319), (26, 28, 271, 270), (36, 38, 276, 275), (228, 163, 290, 292), (241, 240, 304, 305), (254, 253, 317, 318), (46, 48, 281, 280), (4, 6, 260, 195), (240, 239, 303, 304), (56, 58, 286, 285), (253, 252, 316, 317), (14, 16, 265, 264), (24, 26, 270, 269), (239, 238, 302, 303), (252, 251, 315, 316), (34, 36, 275, 274), (238, 237, 301, 302), (44, 46, 280, 279), (251, 250, 314, 315), (54, 56, 285, 284), (12, 14, 264, 263), (237, 236, 300, 301), (2, 4, 195, 259), (250, 249, 313, 314), (261, 262, 326, 325), (274, 275, 339, 338), (287, 288, 352, 351), (302, 301, 365, 366), (315, 314, 378, 379), (260, 261, 325, 324), (273, 274, 338, 337), (286, 287, 351, 350), (301, 300, 364, 365), (314, 313, 377, 378), (195, 260, 324, 227), (272, 273, 337, 336), (285, 286, 350, 349), (300, 299, 363, 364), (313, 312, 376, 377), (259, 195, 227, 323), (271, 272, 336, 335), (284, 285, 349, 348), (299, 298, 362, 363), (312, 311, 375, 376), (270, 271, 335, 334), (283, 284, 348, 347), (298, 297, 361, 362), (311, 310, 374, 375), (269, 270, 334, 333), (282, 283, 347, 346), (297, 296, 360, 361), (310, 309, 373, 374), (290, 322, 386, 354), (268, 269, 333, 332), (281, 282, 346, 345), (296, 295, 359, 360), (309, 308, 372, 373), (322, 321, 385, 386), (267, 268, 332, 331), (280, 281, 345, 344), (295, 294, 358, 359), (308, 307, 371, 372), (321, 320, 384, 385), (266, 267, 331, 330), (279, 280, 344, 343), (294, 293, 357, 358), (307, 306, 370, 371), (320, 319, 383, 384), (265, 266, 330, 329), (278, 279, 343, 342), (293, 292, 356, 357), (306, 305, 369, 370), (319, 318, 382, 383), (264, 265, 329, 328), (277, 278, 342, 341), (292, 290, 354, 356), (305, 304, 368, 369), (318, 317, 381, 382), (263, 264, 328, 327), (276, 277, 341, 340), (304, 303, 367, 368), (317, 316, 380, 381), (289, 259, 323, 353), (262, 263, 327, 326), (275, 276, 340, 339), (288, 289, 353, 352), (303, 302, 366, 367), (316, 315, 379, 380), (353, 323, 387, 417), (326, 327, 391, 390), (339, 340, 404, 403), (352, 353, 417, 416), (367, 366, 429, 430), (380, 379, 442, 443), (325, 326, 390, 389), (338, 339, 403, 402), (351, 352, 416, 415), (366, 365, 428, 429), (379, 378, 441, 442), (324, 325, 389, 388), (337, 338, 402, 401), (350, 351, 415, 414), (365, 364, 427, 428), (378, 377, 440, 441), (227, 324, 388, 291), (336, 337, 401, 400), (349, 350, 414, 413), (364, 363, 426, 427), (377, 376, 439, 440), (323, 227, 291, 387), (335, 336, 400, 399), (348, 349, 413, 412), (363, 362, 425, 426), (376, 375, 438, 439), (334, 335, 399, 398), (347, 348, 412, 411), (362, 361, 424, 425), (375, 374, 437, 438), (333, 334, 398, 397), (346, 347, 411, 410), (361, 360, 423, 424), (374, 373, 436, 437), (354, 386, 449, 418), (332, 333, 397, 396), (345, 346, 410, 409), (360, 359, 422, 423), (373, 372, 435, 436), (386, 385, 448, 449), (331, 332, 396, 395), (344, 345, 409, 408), (359, 358, 421, 422), (372, 371, 434, 435), (385, 384, 447, 448), (330, 331, 395, 394), (343, 344, 408, 407), (358, 357, 420, 421), (371, 370, 433, 434), (384, 383, 446, 447), (329, 330, 394, 393), (342, 343, 407, 406), (357, 356, 419, 420), (370, 369, 432, 433), (383, 382, 445, 446), (328, 329, 393, 392), (341, 342, 406, 405), (356, 354, 418, 419), (369, 368, 431, 432), (382, 381, 444, 445), (327, 328, 392, 391), (340, 341, 405, 404), (368, 367, 430, 431), (381, 380, 443, 444), (392, 393, 456, 455), (405, 406, 469, 468), (419, 418, 481, 483), (432, 431, 495, 496), (445, 444, 508, 509), (391, 392, 455, 454), (404, 405, 468, 467), (431, 430, 494, 495), (444, 443, 507, 508), (417, 387, 450, 480), (390, 391, 454, 453), (403, 404, 467, 466), (416, 417, 480, 479), (430, 429, 493, 494), (443, 442, 506, 507), (389, 390, 453, 452), (402, 403, 466, 465), (415, 416, 479, 478), (429, 428, 492, 493), (442, 441, 505, 506), (388, 389, 452, 451), (401, 402, 465, 464), (414, 415, 478, 477), (428, 427, 491, 492), (441, 440, 504, 505), (291, 388, 451, 355), (400, 401, 464, 463), (413, 414, 477, 476), (427, 426, 490, 491), (440, 439, 503, 504), (387, 291, 355, 450), (399, 400, 463, 462), (412, 413, 476, 475), (426, 425, 489, 490), (439, 438, 502, 503), (398, 399, 462, 461), (411, 412, 475, 474), (425, 424, 488, 489), (438, 437, 501, 502), (397, 398, 461, 460), (410, 411, 474, 473), (424, 423, 487, 488), (437, 436, 500, 501), (418, 449, 513, 481), (396, 397, 460, 459), (409, 410, 473, 472), (423, 422, 486, 487), (436, 435, 499, 500), (449, 448, 512, 513), (395, 396, 459, 458), (408, 409, 472, 471), (422, 421, 485, 486), (435, 434, 498, 499), (448, 447, 511, 512), (394, 395, 458, 457), (407, 408, 471, 470), (421, 420, 484, 485), (434, 433, 497, 498), (447, 446, 510, 511), (393, 394, 457, 456), (406, 407, 470, 469), (420, 419, 483, 484), (433, 432, 496, 497), (446, 445, 509, 510), (487, 486, 550, 551), (500, 499, 563, 564), (513, 512, 576, 577), (458, 459, 524, 523), (471, 472, 537, 536), (486, 485, 549, 550), (499, 498, 562, 563), (512, 511, 575, 576), (457, 458, 523, 522), (470, 471, 536, 535), (485, 484, 548, 549), (498, 497, 561, 562), (511, 510, 574, 575), (456, 457, 522, 521), (469, 470, 535, 534), (484, 483, 547, 548), (497, 496, 560, 561), (510, 509, 573, 574), (455, 456, 521, 520), (468, 469, 534, 533), (483, 481, 546, 547), (496, 495, 559, 560), (509, 508, 572, 573), (454, 455, 520, 519), (467, 468, 533, 532), (495, 494, 558, 559), (508, 507, 571, 572), (480, 450, 515, 545), (453, 454, 519, 518), (466, 467, 532, 531), (479, 480, 545, 544), (494, 493, 557, 558), (507, 506, 570, 571), (452, 453, 518, 517), (465, 466, 531, 530), (478, 479, 544, 543), (493, 492, 556, 557), (506, 505, 569, 570), (451, 452, 517, 516), (464, 465, 530, 529), (477, 478, 543, 542), (492, 491, 555, 556), (505, 504, 568, 569), (355, 451, 516, 514), (463, 464, 529, 528), (476, 477, 542, 541), (491, 490, 554, 555), (504, 503, 567, 568), (450, 355, 514, 515), (462, 463, 528, 527), (475, 476, 541, 540), (490, 489, 553, 554), (503, 502, 566, 567), (461, 462, 527, 526), (474, 475, 540, 539), (489, 488, 552, 553), (502, 501, 565, 566), (460, 461, 526, 525), (473, 474, 539, 538), (488, 487, 551, 552), (501, 500, 564, 565), (481, 513, 577, 546), (459, 460, 525, 524), (472, 473, 538, 537), (525, 526, 589, 588), (538, 539, 602, 601), (552, 551, 615, 616), (565, 564, 628, 629), (546, 577, 641, 609), (524, 525, 588, 587), (537, 538, 601, 600), (551, 550, 614, 615), (564, 563, 627, 628), (577, 576, 640, 641), (523, 524, 587, 586), (536, 537, 600, 599), (550, 549, 613, 614), (563, 562, 626, 627), (576, 575, 639, 640), (522, 523, 586, 585), (535, 536, 599, 598), (549, 548, 612, 613), (562, 561, 625, 626), (575, 574, 638, 639), (521, 522, 585, 584), (534, 535, 598, 597), (548, 547, 611, 612), (561, 560, 624, 625), (574, 573, 637, 638), (520, 521, 584, 583), (533, 534, 597, 596), (547, 546, 609, 611), (560, 559, 623, 624), (573, 572, 636, 637), (519, 520, 583, 582), (532, 533, 596, 595), (559, 558, 622, 623), (572, 571, 635, 636), (545, 515, 578, 608), (518, 519, 582, 581), (531, 532, 595, 594), (544, 545, 608, 607), (558, 557, 621, 622), (571, 570, 634, 635), (517, 518, 581, 580), (530, 531, 594, 593), (543, 544, 607, 606), (557, 556, 620, 621), (570, 569, 633, 634), (516, 517, 580, 579), (529, 530, 593, 592), (542, 543, 606, 605), (556, 555, 619, 620), (569, 568, 632, 633), (514, 516, 579, 482), (528, 529, 592, 591), (541, 542, 605, 604), (555, 554, 618, 619), (568, 567, 631, 632), (515, 514, 482, 578), (527, 528, 591, 590), (540, 541, 604, 603), (554, 553, 617, 618), (567, 566, 630, 631), (526, 527, 590, 589), (539, 540, 603, 602), (553, 552, 616, 617), (566, 565, 629, 630), (0, 578, 482), (0, 482, 579), (0, 579, 580), (0, 580, 581), (0, 581, 582), (0, 582, 583), (0, 583, 584), (0, 584, 585), (0, 585, 586), (0, 586, 587), (0, 587, 588), (0, 588, 589), (0, 589, 590), (0, 590, 591), (0, 591, 592), (0, 592, 593), (0, 593, 594), (0, 594, 595), (0, 595, 596), (0, 596, 597), (0, 597, 598), (0, 598, 599), (0, 599, 600), (0, 600, 601), (0, 601, 602), (0, 602, 603), (0, 603, 604), (0, 604, 605), (0, 605, 606), (0, 606, 607), (0, 607, 608), (0, 608, 578), (610, 611, 609), (610, 612, 611), (610, 613, 612), (610, 614, 613), (610, 615, 614), (610, 616, 615), (610, 617, 616), (610, 618, 617), (610, 619, 618), (610, 620, 619), (610, 621, 620), (610, 622, 621), (610, 623, 622), (610, 624, 623), (610, 625, 624), (610, 626, 625), (610, 627, 626), (610, 628, 627), (610, 629, 628), (610, 630, 629), (610, 631, 630), (610, 632, 631), (610, 633, 632), (610, 634, 633), (610, 635, 634), (610, 636, 635), (610, 637, 636), (610, 638, 637), (610, 639, 638), (610, 640, 639), (610, 641, 640), (610, 609, 641)])
me_cylinder_001.polygons.foreach_set('use_smooth', [True] * 672)
me_cylinder_001.polygons.foreach_set('material_index', [0, 2, 0, 0, 2, 0, 0, 2, 0, 2, 2, 0, 2, 2, 0, 0, 2, 0, 2, 2, 0, 0, 2, 0, 2, 2, 0, 0, 2, 0, 0, 2, 0, 0, 2, 0, 2, 2, 0, 2, 2, 0, 0, 2, 0, 0, 2, 0, 2, 2, 0, 2, 2, 0, 0, 2, 0, 0, 2, 0, 2, 2, 0, 2, 2, 0, 2, 2, 0, 0, 2, 0, 2, 2, 0, 0, 2, 0, 0, 2, 0, 2, 2, 0, 2, 2, 0, 2, 2, 0, 0, 2, 0, 2, 2, 0, 0, 0, 0, 0, 0, 0, 1, 1, 1, 1, 1, 1, 0, 0, 0, 0, 0, 0, 0, 0, 0, 0, 0, 0, 0, 0, 0, 0, 0, 0, 0, 0, 0, 0, 0, 0, 0, 0, 0, 1, 1, 1, 1, 1, 1, 0, 0, 0, 0, 0, 0, 0, 0, 0, 0, 0, 0, 0, 0, 0, 0, 0, 0, 0, 0, 0, 0, 0, 0, 0, 0, 0, 0, 0, 0, 0, 0, 0, 0, 0, 0, 0, 0, 0, 0, 0, 0, 0, 0, 0, 0, 0, 0, 0, 0, 0, 2, 2, 2, 2, 2, 2, 2, 2, 2, 2, 2, 2, 2, 2, 2, 2, 2, 2, 2, 2, 2, 2, 2, 2, 2, 2, 2, 2, 2, 2, 2, 2, 2, 2, 2, 2, 2, 2, 2, 2, 2, 2, 2, 2, 2, 2, 2, 2, 2, 2, 2, 2, 2, 2, 2, 2, 2, 2, 2, 2, 2, 2, 2, 2, 0, 2, 0, 2, 0, 0, 2, 2, 2, 0, 0, 2, 2, 2, 0, 0, 2, 0, 2, 0, 0, 2, 2, 0, 2, 0, 2, 0, 0, 2, 0, 2, 0, 0, 0, 2, 2, 0, 0, 0, 2, 2, 0, 0, 0, 2, 2, 0, 0, 0, 2, 2, 0, 0, 2, 2, 0, 0, 2, 2, 2, 0, 0, 2, 2, 2, 0, 0, 2, 2, 2, 0, 0, 2, 2, 2, 0, 0, 2, 2, 2, 0, 0, 2, 2, 2, 0, 0, 2, 2, 0, 0, 0, 0, 2, 2, 0, 0, 0, 0, 2, 2, 0, 0, 0, 2, 2, 0, 0, 0, 2, 2, 0, 0, 0, 2, 2, 0, 0, 0, 2, 2, 0, 0, 2, 2, 0, 0, 2, 2, 2, 0, 0, 2, 2, 2, 0, 0, 2, 2, 2, 0, 0, 2, 2, 2, 0, 0, 2, 2, 2, 0, 0, 2, 2, 2, 0, 0, 2, 2, 2, 2, 2, 2, 2, 2, 2, 2, 2, 2, 2, 2, 2, 2, 2, 2, 2, 2, 2, 2, 2, 2, 2, 2, 2, 2, 2, 2, 2, 2, 2, 2, 2, 2, 2, 2, 2, 2, 2, 2, 2, 2, 2, 2, 2, 2, 2, 2, 2, 2, 2, 2, 2, 2, 2, 2, 2, 2, 2, 2, 2, 2, 2, 2, 2, 2, 2, 0, 0, 2, 2, 2, 0, 0, 2, 2, 2, 0, 0, 2, 2, 2, 0, 0, 2, 2, 2, 0, 0, 2, 2, 0, 0, 0, 0, 2, 2, 0, 0, 0, 2, 2, 0, 0, 0, 2, 2, 0, 0, 0, 2, 2, 0, 0, 0, 2, 2, 0, 0, 2, 2, 0, 0, 2, 2, 2, 0, 0, 0, 0, 2, 2, 2, 0, 0, 2, 2, 2, 0, 0, 2, 2, 2, 0, 0, 2, 2, 2, 0, 0, 2, 2, 2, 0, 0, 2, 2, 2, 0, 0, 2, 2, 0, 0, 0, 0, 2, 2, 0, 0, 0, 2, 2, 0, 0, 0, 2, 2, 0, 0, 0, 2, 2, 0, 0, 0, 2, 2, 0, 0, 2, 2, 0, 0, 0, 0, 0, 0, 0, 0, 0, 0, 0, 0, 0, 0, 0, 0, 0, 0, 0, 0, 0, 0, 0, 0, 0, 0, 0, 0, 0, 0, 0, 0, 2, 2, 2, 2, 2, 2, 2, 2, 2, 2, 2, 2, 2, 2, 2, 2, 2, 2, 2, 2, 2, 2, 2, 2, 2, 2, 2, 2, 2, 2, 2, 2])
me_cylinder_001.materials.append(mat_metal)
me_cylinder_001.materials.append(mat_reddecal)
me_cylinder_001.materials.append(mat_darkmetal)
me_cylinder_001.use_remesh_preserve_volume = False
me_cylinder_001.use_remesh_preserve_attributes = False
me_cylinder_001.use_mirror_vertex_groups = False
me_cylinder_001.update()

# ---- objects
ob_sun = bpy.data.objects.new('Sun', light_sun)
ob_cube = bpy.data.objects.new('Cube', me_cube_002)
ob_cylinder = bpy.data.objects.new('Cylinder', me_cylinder_001)
ob_lamp = bpy.data.objects.new('Lamp', light_lamp)
ob_camera = bpy.data.objects.new('Camera', cam_camera)

# ---- transforms, parenting, visibility, modifiers, constraints
ob_sun.location = (-1.296, 5.767, 6.547)
ob_sun.rotation_euler = (0.2169, -0.2121, -0.05735)
ob_sun.lineart.crease_threshold = 0.0
ob_cube.location = (0.0, 0.0, 0.0)
ob_cube.scale = (1.0, 1.0, 0.2338)
ob_cube.lineart.crease_threshold = 0.0
_m = ob_cube.modifiers.new('Mirror', 'MIRROR')
_m.merge_threshold = 0.0366
_m = ob_cube.modifiers.new('EdgeSplit', 'EDGE_SPLIT')
ob_cylinder.location = (0.0, 0.0, -1.421e-14)
ob_cylinder.rotation_euler = (-1.571, 1.571, 0.0)
ob_cylinder.lineart.crease_threshold = 0.0
_m = ob_cylinder.modifiers.new('EdgeSplit', 'EDGE_SPLIT')
_m = ob_cylinder.modifiers.new('Mirror', 'MIRROR')
_m.use_axis = (False, True, False)
ob_lamp.location = (5.775, 8.088, 6.046)
ob_lamp.rotation_euler = (0.6503, 0.05522, 1.866)
ob_lamp.lock_rotations_4d = False
ob_lamp.empty_display_type = 'ARROWS'
ob_lamp.color = (0.0, 0.0, 0.0, 0.0)
ob_lamp.lineart.crease_threshold = 0.0
ob_camera.location = (7.481, -6.508, 5.344)
ob_camera.rotation_euler = (1.109, 0.01082, 0.8149)
ob_camera.lock_rotations_4d = False
ob_camera.empty_display_type = 'ARROWS'
ob_camera.color = (0.0, 0.0, 0.0, 0.0)
ob_camera.display_type = 'WIRE'
ob_camera.lineart.crease_threshold = 0.0

# ---- collection membership
col_collection_1.objects.link(ob_sun)
col_collection_1.objects.link(ob_cube)
col_collection_1.objects.link(ob_cylinder)
col_collection_1.objects.link(ob_lamp)
col_collection_1.objects.link(ob_camera)

# ---- scene / render settings (as saved in the file)
scene.camera = ob_camera
scene.frame_start = 1; scene.frame_end = 250; scene.frame_set(1)
scene.render.engine = 'BLENDER_EEVEE_NEXT'
scene.render.resolution_percentage = 50
scene.render.dither_intensity = 0.0
scene.cycles.use_denoising = False
scene.cycles.samples = 128
scene.cycles.sampling_pattern = 'TABULATED_SOBOL'
scene.cycles.light_sampling_threshold = 0.0
scene.cycles.use_adaptive_sampling = False
scene.cycles.use_light_tree = False
scene.cycles.blur_glossy = 0.0
scene.cycles.sample_clamp_indirect = 0.0
scene.view_settings.view_transform = 'Standard'
bpy.context.view_layer.update()
